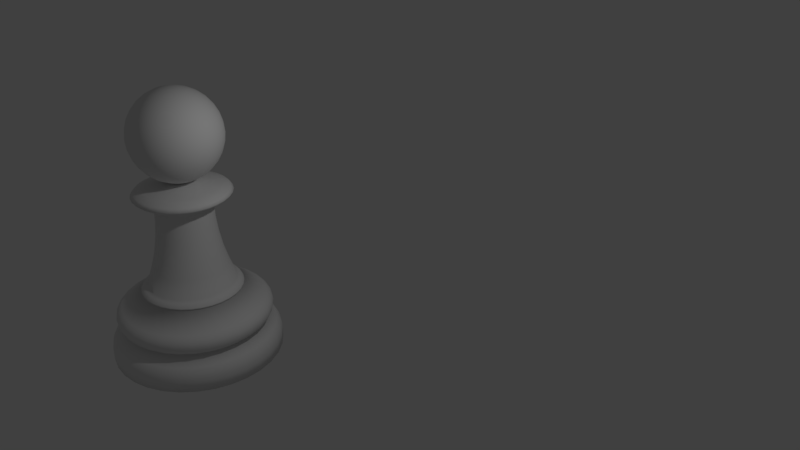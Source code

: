 # Source: Chess_pawn.blend  (saved by Blender 2.79.0; exported with 4.5.12 LTS)
import bpy
from mathutils import Matrix  # noqa: F401  (used for matrix-valued properties, if any)

bpy.ops.wm.read_factory_settings(use_empty=True)
scene = bpy.context.scene
scene.name = 'Scene'

# ---- collections
col_collection_1 = bpy.data.collections.new('Collection 1'); scene.collection.children.link(col_collection_1)

# ---- world
world_world = bpy.data.worlds.new('World'); scene.world = world_world
world_world.color = (0.05088, 0.05088, 0.05088)
world_world.use_sun_shadow = False
world_world.sun_shadow_jitter_overblur = 0.0
world_world.cycles.sampling_method = 'MANUAL'

# ---- cameras
cam_camera = bpy.data.cameras.new('Camera')
cam_camera.clip_end = 100.0
cam_camera.lens = 35.0
cam_camera.sensor_width = 32.0
cam_camera.sensor_height = 18.0
cam_camera.ortho_scale = 7.314
cam_camera.dof.focus_distance = 0.0
cam_camera.dof.aperture_fstop = 128.0

# ---- lights
light_lamp = bpy.data.lights.new('Lamp', 'POINT')
light_lamp.transmission_factor = 0.0
light_lamp.cutoff_distance = 30.0
light_lamp.energy = 100.0
light_lamp.shadow_buffer_clip_start = 1.001
light_lamp.shadow_soft_size = 0.1
light_lamp.shadow_maximum_resolution = 0.006
light_lamp.use_absolute_resolution = True

# ---- meshes
me_cylinder = bpy.data.meshes.new('Cylinder')
me_cylinder.from_pydata([(0.0, 1.5, -1.0), (8.607e-08, 0.7704, 0.344), (0.2926, 1.471, -1.0), (0.1503, 0.7556, 0.344), (0.574, 1.386, -1.0), (0.2948, 0.7118, 0.344), (0.8334, 1.247, -1.0), (0.428, 0.6406, 0.344), (1.061, 1.061, -1.0), (0.5448, 0.5448, 0.344), (1.247, 0.8334, -1.0), (0.6406, 0.428, 0.344), (1.386, 0.574, -1.0), (0.7118, 0.2948, 0.344), (1.471, 0.2926, -1.0), (0.7556, 0.1503, 0.344), (1.5, 1.132e-07, -1.0), (0.7704, 3.01e-07, 0.344), (1.471, -0.2926, -1.0), (0.7556, -0.1503, 0.344), (1.386, -0.574, -1.0), (0.7118, -0.2948, 0.344), (1.247, -0.8334, -1.0), (0.6406, -0.428, 0.344), (1.061, -1.061, -1.0), (0.5448, -0.5448, 0.344), (0.8334, -1.247, -1.0), (0.428, -0.6406, 0.344), (0.574, -1.386, -1.0), (0.2948, -0.7118, 0.344), (0.2926, -1.471, -1.0), (0.1503, -0.7556, 0.344), (-4.888e-07, -1.5, -1.0), (-1.65e-07, -0.7704, 0.344), (-0.2926, -1.471, -1.0), (-0.1503, -0.7556, 0.344), (-0.574, -1.386, -1.0), (-0.2948, -0.7118, 0.344), (-0.8334, -1.247, -1.0), (-0.428, -0.6406, 0.344), (-1.061, -1.061, -1.0), (-0.5448, -0.5448, 0.344), (-1.247, -0.8334, -1.0), (-0.6406, -0.428, 0.344), (-1.386, -0.574, -1.0), (-0.7118, -0.2948, 0.344), (-1.471, -0.2926, -1.0), (-0.7556, -0.1503, 0.344), (-1.5, 1.448e-06, -1.0), (-0.7704, 9.867e-07, 0.344), (-1.471, 0.2926, -1.0), (-0.7556, 0.1503, 0.344), (-1.386, 0.574, -1.0), (-0.7118, 0.2948, 0.344), (-1.247, 0.8334, -1.0), (-0.6406, 0.428, 0.344), (-1.061, 1.061, -1.0), (-0.5448, 0.5448, 0.344), (-0.8334, 1.247, -1.0), (-0.428, 0.6406, 0.344), (-0.574, 1.386, -1.0), (-0.2948, 0.7118, 0.344), (-0.2926, 1.471, -1.0), (-0.1503, 0.7556, 0.344), (3.665e-08, 1.192, -0.4538), (7.723e-08, 0.8624, 0.2204), (0.1683, 0.8459, 0.2204), (0.2325, 1.169, -0.4538), (0.33, 0.7968, 0.2204), (0.4561, 1.101, -0.4538), (0.4791, 0.7171, 0.2204), (0.6622, 0.9911, -0.4538), (0.6098, 0.6098, 0.2204), (0.8428, 0.8428, -0.4538), (0.7171, 0.4791, 0.2204), (0.9911, 0.6622, -0.4538), (0.7968, 0.33, 0.2204), (1.101, 0.4561, -0.4538), (0.8459, 0.1683, 0.2204), (1.169, 0.2325, -0.4538), (0.8624, 2.769e-07, 0.2204), (1.192, 1.886e-07, -0.4538), (0.8459, -0.1683, 0.2204), (1.169, -0.2325, -0.4538), (0.7968, -0.33, 0.2204), (1.101, -0.4561, -0.4538), (0.7171, -0.4791, 0.2204), (0.9911, -0.6622, -0.4538), (0.6098, -0.6098, 0.2204), (0.8428, -0.8428, -0.4538), (0.4791, -0.7171, 0.2204), (0.6622, -0.9911, -0.4538), (0.33, -0.7968, 0.2204), (0.4561, -1.101, -0.4538), (0.1683, -0.8459, 0.2204), (0.2325, -1.169, -0.4538), (-2.038e-07, -0.8624, 0.2204), (-3.517e-07, -1.192, -0.4538), (-0.1683, -0.8459, 0.2204), (-0.2325, -1.169, -0.4538), (-0.33, -0.7968, 0.2204), (-0.4561, -1.101, -0.4538), (-0.4791, -0.7171, 0.2204), (-0.6622, -0.9911, -0.4538), (-0.6098, -0.6098, 0.2204), (-0.8428, -0.8428, -0.4538), (-0.7171, -0.4791, 0.2204), (-0.9911, -0.6622, -0.4538), (-0.7968, -0.33, 0.2204), (-1.101, -0.4561, -0.4538), (-0.8459, -0.1683, 0.2204), (-1.169, -0.2325, -0.4538), (-0.8624, 1.045e-06, 0.2204), (-1.192, 1.25e-06, -0.4538), (-0.8459, 0.1683, 0.2204), (-1.169, 0.2325, -0.4538), (-0.7968, 0.33, 0.2204), (-1.101, 0.4561, -0.4538), (-0.7171, 0.4791, 0.2204), (-0.9911, 0.6622, -0.4538), (-0.6098, 0.6098, 0.2204), (-0.8428, 0.8428, -0.4538), (-0.4791, 0.7171, 0.2204), (-0.6622, 0.9911, -0.4538), (-0.33, 0.7968, 0.2204), (-0.4561, 1.101, -0.4538), (-0.1683, 0.8459, 0.2204), (-0.2325, 1.169, -0.4538), (1.145e-08, 1.403, -0.5813), (0.0, 1.5, -0.8076), (7.683e-09, 1.435, -0.6143), (4.191e-09, 1.465, -0.6573), (1.397e-09, 1.488, -0.7102), (2.328e-10, 1.498, -0.7618), (0.2926, 1.471, -0.8076), (0.2737, 1.376, -0.5813), (0.2923, 1.469, -0.7618), (0.2903, 1.459, -0.7102), (0.2859, 1.437, -0.6573), (0.28, 1.407, -0.6143), (0.574, 1.386, -0.8076), (0.5369, 1.296, -0.5813), (0.5733, 1.384, -0.7618), (0.5694, 1.375, -0.7102), (0.5608, 1.354, -0.6573), (0.5491, 1.326, -0.6143), (0.8334, 1.247, -0.8076), (0.7795, 1.167, -0.5813), (0.8324, 1.246, -0.7618), (0.8267, 1.237, -0.7102), (0.8141, 1.218, -0.6573), (0.7972, 1.193, -0.6143), (1.061, 1.061, -0.8076), (0.9921, 0.9921, -0.5813), (1.059, 1.059, -0.7618), (1.052, 1.052, -0.7102), (1.036, 1.036, -0.6573), (1.015, 1.015, -0.6143), (1.247, 0.8334, -0.8076), (1.167, 0.7795, -0.5813), (1.246, 0.8324, -0.7618), (1.237, 0.8267, -0.7102), (1.218, 0.8141, -0.6573), (1.193, 0.7972, -0.6143), (1.386, 0.574, -0.8076), (1.296, 0.5369, -0.5813), (1.384, 0.5733, -0.7618), (1.375, 0.5694, -0.7102), (1.354, 0.5608, -0.6573), (1.326, 0.5491, -0.6143), (1.471, 0.2926, -0.8076), (1.376, 0.2737, -0.5813), (1.469, 0.2923, -0.7618), (1.459, 0.2903, -0.7102), (1.437, 0.2859, -0.6573), (1.407, 0.28, -0.6143), (1.5, 1.132e-07, -0.8076), (1.403, 1.382e-07, -0.5813), (1.498, 1.137e-07, -0.7618), (1.488, 1.163e-07, -0.7102), (1.465, 1.222e-07, -0.6573), (1.435, 1.301e-07, -0.6143), (1.471, -0.2926, -0.8076), (1.376, -0.2737, -0.5813), (1.469, -0.2923, -0.7618), (1.459, -0.2903, -0.7102), (1.437, -0.2859, -0.6573), (1.407, -0.28, -0.6143), (1.386, -0.574, -0.8076), (1.296, -0.5369, -0.5813), (1.384, -0.5733, -0.7618), (1.375, -0.5694, -0.7102), (1.354, -0.5608, -0.6573), (1.326, -0.5491, -0.6143), (1.247, -0.8334, -0.8076), (1.167, -0.7795, -0.5813), (1.246, -0.8324, -0.7618), (1.237, -0.8267, -0.7102), (1.218, -0.8141, -0.6573), (1.193, -0.7972, -0.6143), (1.061, -1.061, -0.8076), (0.9921, -0.9921, -0.5813), (1.059, -1.059, -0.7618), (1.052, -1.052, -0.7102), (1.036, -1.036, -0.6573), (1.015, -1.015, -0.6143), (0.8334, -1.247, -0.8076), (0.7795, -1.167, -0.5813), (0.8324, -1.246, -0.7618), (0.8267, -1.237, -0.7102), (0.8141, -1.218, -0.6573), (0.7972, -1.193, -0.6143), (0.574, -1.386, -0.8076), (0.5369, -1.296, -0.5813), (0.5733, -1.384, -0.7618), (0.5694, -1.375, -0.7102), (0.5608, -1.354, -0.6573), (0.5491, -1.326, -0.6143), (0.2926, -1.471, -0.8076), (0.2737, -1.376, -0.5813), (0.2923, -1.469, -0.7618), (0.2903, -1.459, -0.7102), (0.2859, -1.437, -0.6573), (0.28, -1.407, -0.6143), (-4.888e-07, -1.5, -0.8076), (-4.457e-07, -1.403, -0.5813), (-4.881e-07, -1.498, -0.7618), (-4.836e-07, -1.488, -0.7102), (-4.735e-07, -1.465, -0.6573), (-4.6e-07, -1.435, -0.6143), (-0.2926, -1.471, -0.8076), (-0.2737, -1.376, -0.5813), (-0.2923, -1.469, -0.7618), (-0.2903, -1.459, -0.7102), (-0.2859, -1.437, -0.6573), (-0.28, -1.407, -0.6143), (-0.574, -1.386, -0.8076), (-0.5369, -1.296, -0.5813), (-0.5733, -1.384, -0.7618), (-0.5694, -1.375, -0.7102), (-0.5608, -1.354, -0.6573), (-0.5491, -1.326, -0.6143), (-0.8334, -1.247, -0.8076), (-0.7795, -1.167, -0.5813), (-0.8324, -1.246, -0.7618), (-0.8267, -1.237, -0.7102), (-0.8141, -1.218, -0.6573), (-0.7972, -1.193, -0.6143), (-1.061, -1.061, -0.8076), (-0.9921, -0.9921, -0.5813), (-1.059, -1.059, -0.7618), (-1.052, -1.052, -0.7102), (-1.036, -1.036, -0.6573), (-1.015, -1.015, -0.6143), (-1.247, -0.8334, -0.8076), (-1.167, -0.7794, -0.5813), (-1.246, -0.8324, -0.7618), (-1.237, -0.8267, -0.7102), (-1.218, -0.8141, -0.6573), (-1.193, -0.7972, -0.6143), (-1.386, -0.574, -0.8076), (-1.296, -0.5369, -0.5813), (-1.384, -0.5733, -0.7618), (-1.375, -0.5694, -0.7102), (-1.354, -0.5608, -0.6573), (-1.326, -0.5491, -0.6143), (-1.471, -0.2926, -0.8076), (-1.376, -0.2737, -0.5813), (-1.469, -0.2923, -0.7618), (-1.459, -0.2903, -0.7102), (-1.437, -0.2859, -0.6573), (-1.407, -0.2799, -0.6143), (-1.5, 1.448e-06, -0.8076), (-1.403, 1.387e-06, -0.5813), (-1.498, 1.447e-06, -0.7618), (-1.488, 1.441e-06, -0.7102), (-1.465, 1.426e-06, -0.6573), (-1.435, 1.407e-06, -0.6143), (-1.471, 0.2926, -0.8076), (-1.376, 0.2737, -0.5813), (-1.469, 0.2923, -0.7618), (-1.459, 0.2903, -0.7102), (-1.437, 0.2859, -0.6573), (-1.407, 0.28, -0.6143), (-1.386, 0.574, -0.8076), (-1.296, 0.5369, -0.5813), (-1.384, 0.5733, -0.7618), (-1.375, 0.5694, -0.7102), (-1.354, 0.5608, -0.6573), (-1.326, 0.5491, -0.6143), (-1.247, 0.8334, -0.8076), (-1.167, 0.7795, -0.5813), (-1.246, 0.8324, -0.7618), (-1.237, 0.8267, -0.7102), (-1.218, 0.8141, -0.6573), (-1.193, 0.7972, -0.6143), (-1.061, 1.061, -0.8076), (-0.9921, 0.9921, -0.5813), (-1.059, 1.059, -0.7618), (-1.052, 1.052, -0.7102), (-1.036, 1.036, -0.6573), (-1.015, 1.015, -0.6143), (-0.8334, 1.247, -0.8076), (-0.7794, 1.167, -0.5813), (-0.8324, 1.246, -0.7618), (-0.8267, 1.237, -0.7102), (-0.8141, 1.218, -0.6573), (-0.7972, 1.193, -0.6143), (-0.574, 1.386, -0.8076), (-0.5369, 1.296, -0.5813), (-0.5733, 1.384, -0.7618), (-0.5694, 1.375, -0.7102), (-0.5608, 1.354, -0.6573), (-0.5491, 1.326, -0.6143), (-0.2926, 1.471, -0.8076), (-0.2737, 1.376, -0.5813), (-0.2923, 1.469, -0.7618), (-0.2903, 1.459, -0.7102), (-0.2859, 1.437, -0.6573), (-0.2799, 1.407, -0.6143), (2.824e-08, 1.261, -0.04794), (2.031e-08, 1.328, -0.3446), (2.235e-08, 1.312, -0.09059), (1.77e-08, 1.353, -0.1466), (1.583e-08, 1.369, -0.2159), (1.723e-08, 1.356, -0.284), (0.259, 1.302, -0.3446), (0.2459, 1.236, -0.04794), (0.2646, 1.33, -0.284), (0.2671, 1.343, -0.2159), (0.264, 1.327, -0.1466), (0.256, 1.287, -0.09059), (0.5081, 1.227, -0.3446), (0.4824, 1.165, -0.04794), (0.519, 1.253, -0.284), (0.5239, 1.265, -0.2159), (0.5179, 1.25, -0.1466), (0.5022, 1.212, -0.09059), (0.7377, 1.104, -0.3446), (0.7004, 1.048, -0.04794), (0.7535, 1.128, -0.284), (0.7605, 1.138, -0.2159), (0.7518, 1.125, -0.1466), (0.7291, 1.091, -0.09059), (0.9389, 0.9389, -0.3446), (0.8914, 0.8914, -0.04794), (0.959, 0.959, -0.284), (0.968, 0.968, -0.2159), (0.9569, 0.9569, -0.1466), (0.928, 0.928, -0.09059), (1.104, 0.7377, -0.3446), (1.048, 0.7004, -0.04794), (1.128, 0.7535, -0.284), (1.138, 0.7605, -0.2159), (1.125, 0.7518, -0.1466), (1.091, 0.7291, -0.09059), (1.227, 0.5081, -0.3446), (1.165, 0.4824, -0.04794), (1.253, 0.519, -0.284), (1.265, 0.5239, -0.2159), (1.25, 0.5179, -0.1466), (1.212, 0.5022, -0.09059), (1.302, 0.259, -0.3446), (1.236, 0.2459, -0.04794), (1.33, 0.2646, -0.284), (1.343, 0.2671, -0.2159), (1.327, 0.264, -0.1466), (1.287, 0.256, -0.09059), (1.328, 1.575e-07, -0.3446), (1.261, 1.748e-07, -0.04794), (1.356, 1.502e-07, -0.284), (1.369, 1.471e-07, -0.2159), (1.353, 1.509e-07, -0.1466), (1.312, 1.616e-07, -0.09059), (1.302, -0.259, -0.3446), (1.236, -0.2459, -0.04794), (1.33, -0.2646, -0.284), (1.343, -0.2671, -0.2159), (1.327, -0.264, -0.1466), (1.287, -0.256, -0.09059), (1.227, -0.5081, -0.3446), (1.165, -0.4824, -0.04794), (1.253, -0.519, -0.284), (1.265, -0.5239, -0.2159), (1.25, -0.5179, -0.1466), (1.212, -0.5022, -0.09059), (1.104, -0.7377, -0.3446), (1.048, -0.7004, -0.04794), (1.128, -0.7535, -0.284), (1.138, -0.7605, -0.2159), (1.125, -0.7518, -0.1466), (1.091, -0.7291, -0.09059), (0.9389, -0.9389, -0.3446), (0.8914, -0.8914, -0.04794), (0.959, -0.959, -0.284), (0.968, -0.968, -0.2159), (0.9569, -0.9569, -0.1466), (0.928, -0.928, -0.09059), (0.7377, -1.104, -0.3446), (0.7004, -1.048, -0.04794), (0.7535, -1.128, -0.284), (0.7605, -1.138, -0.2159), (0.7518, -1.125, -0.1466), (0.7291, -1.091, -0.09059), (0.5081, -1.227, -0.3446), (0.4824, -1.165, -0.04794), (0.519, -1.253, -0.284), (0.5239, -1.265, -0.2159), (0.5179, -1.25, -0.1466), (0.5022, -1.212, -0.09059), (0.259, -1.302, -0.3446), (0.2459, -1.236, -0.04794), (0.2646, -1.33, -0.284), (0.2671, -1.343, -0.2159), (0.264, -1.327, -0.1466), (0.256, -1.287, -0.09059), (-4.124e-07, -1.328, -0.3446), (-3.825e-07, -1.261, -0.04794), (-4.254e-07, -1.356, -0.284), (-4.31e-07, -1.369, -0.2159), (-4.24e-07, -1.353, -0.1466), (-4.056e-07, -1.312, -0.09059), (-0.259, -1.302, -0.3446), (-0.2459, -1.236, -0.04794), (-0.2646, -1.33, -0.284), (-0.2671, -1.343, -0.2159), (-0.264, -1.327, -0.1466), (-0.256, -1.287, -0.09059), (-0.5081, -1.227, -0.3446), (-0.4824, -1.165, -0.04794), (-0.519, -1.253, -0.284), (-0.5239, -1.265, -0.2159), (-0.5179, -1.25, -0.1466), (-0.5022, -1.212, -0.09059), (-0.7377, -1.104, -0.3446), (-0.7004, -1.048, -0.04794), (-0.7535, -1.128, -0.284), (-0.7605, -1.138, -0.2159), (-0.7518, -1.125, -0.1466), (-0.7291, -1.091, -0.09059), (-0.9389, -0.9389, -0.3446), (-0.8914, -0.8914, -0.04794), (-0.959, -0.959, -0.284), (-0.968, -0.968, -0.2159), (-0.9569, -0.9569, -0.1466), (-0.928, -0.928, -0.09059), (-1.104, -0.7377, -0.3446), (-1.048, -0.7004, -0.04794), (-1.128, -0.7535, -0.284), (-1.138, -0.7605, -0.2159), (-1.125, -0.7518, -0.1466), (-1.091, -0.7291, -0.09059), (-1.227, -0.5081, -0.3446), (-1.165, -0.4824, -0.04794), (-1.253, -0.519, -0.284), (-1.265, -0.5239, -0.2159), (-1.25, -0.5179, -0.1466), (-1.212, -0.5022, -0.09059), (-1.302, -0.259, -0.3446), (-1.236, -0.2459, -0.04794), (-1.33, -0.2646, -0.284), (-1.343, -0.2671, -0.2159), (-1.327, -0.264, -0.1466), (-1.287, -0.256, -0.09059), (-1.328, 1.339e-06, -0.3446), (-1.261, 1.297e-06, -0.04794), (-1.356, 1.357e-06, -0.284), (-1.369, 1.365e-06, -0.2159), (-1.353, 1.356e-06, -0.1466), (-1.312, 1.329e-06, -0.09059), (-1.302, 0.259, -0.3446), (-1.236, 0.2459, -0.04794), (-1.33, 0.2646, -0.284), (-1.343, 0.2671, -0.2159), (-1.327, 0.264, -0.1466), (-1.287, 0.256, -0.09059), (-1.227, 0.5081, -0.3446), (-1.165, 0.4824, -0.04794), (-1.253, 0.519, -0.284), (-1.265, 0.5239, -0.2159), (-1.25, 0.5179, -0.1466), (-1.212, 0.5022, -0.09059), (-1.104, 0.7377, -0.3446), (-1.048, 0.7004, -0.04794), (-1.128, 0.7535, -0.284), (-1.138, 0.7605, -0.2159), (-1.125, 0.7518, -0.1466), (-1.091, 0.7291, -0.09059), (-0.9389, 0.9389, -0.3446), (-0.8914, 0.8914, -0.04794), (-0.959, 0.959, -0.284), (-0.968, 0.968, -0.2159), (-0.9569, 0.9569, -0.1466), (-0.928, 0.928, -0.09059), (-0.7377, 1.104, -0.3446), (-0.7004, 1.048, -0.04794), (-0.7535, 1.128, -0.284), (-0.7605, 1.138, -0.2159), (-0.7518, 1.125, -0.1466), (-0.7291, 1.091, -0.09059), (-0.5081, 1.227, -0.3446), (-0.4824, 1.165, -0.04794), (-0.519, 1.253, -0.284), (-0.5239, 1.265, -0.2159), (-0.5179, 1.25, -0.1466), (-0.5022, 1.212, -0.09059), (-0.259, 1.302, -0.3446), (-0.2459, 1.236, -0.04794), (-0.2646, 1.33, -0.284), (-0.2671, 1.343, -0.2159), (-0.264, 1.327, -0.1466), (-0.256, 1.287, -0.09059), (7.992e-08, 0.8225, 0.3131), (7.182e-08, 0.8912, 0.2327), (7.801e-08, 0.8387, 0.3027), (7.599e-08, 0.8559, 0.2883), (7.41e-08, 0.872, 0.2696), (7.273e-08, 0.8835, 0.2503), (0.1739, 0.8741, 0.2327), (0.1605, 0.8067, 0.3131), (0.1724, 0.8665, 0.2503), (0.1701, 0.8552, 0.2696), (0.167, 0.8395, 0.2883), (0.1636, 0.8226, 0.3027), (0.3411, 0.8234, 0.2327), (0.3148, 0.7599, 0.3131), (0.3381, 0.8163, 0.2503), (0.3337, 0.8056, 0.2696), (0.3276, 0.7908, 0.2883), (0.321, 0.7749, 0.3027), (0.4951, 0.741, 0.2327), (0.4569, 0.6839, 0.3131), (0.4909, 0.7346, 0.2503), (0.4845, 0.725, 0.2696), (0.4755, 0.7117, 0.2883), (0.466, 0.6974, 0.3027), (0.6302, 0.6302, 0.2327), (0.5816, 0.5816, 0.3131), (0.6247, 0.6247, 0.2503), (0.6166, 0.6166, 0.2696), (0.6052, 0.6052, 0.2883), (0.5931, 0.5931, 0.3027), (0.741, 0.4951, 0.2327), (0.6839, 0.4569, 0.3131), (0.7346, 0.4909, 0.2503), (0.725, 0.4845, 0.2696), (0.7117, 0.4755, 0.2883), (0.6974, 0.466, 0.3027), (0.8234, 0.3411, 0.2327), (0.7599, 0.3148, 0.3131), (0.8163, 0.3381, 0.2503), (0.8056, 0.3337, 0.2696), (0.7908, 0.3276, 0.2883), (0.7749, 0.321, 0.3027), (0.8741, 0.1739, 0.2327), (0.8067, 0.1605, 0.3131), (0.8665, 0.1724, 0.2503), (0.8552, 0.1701, 0.2696), (0.8395, 0.167, 0.2883), (0.8226, 0.1636, 0.3027), (0.8912, 2.699e-07, 0.2327), (0.8225, 2.876e-07, 0.3131), (0.8835, 2.719e-07, 0.2503), (0.872, 2.748e-07, 0.2696), (0.8559, 2.79e-07, 0.2883), (0.8387, 2.834e-07, 0.3027), (0.8741, -0.1739, 0.2327), (0.8067, -0.1605, 0.3131), (0.8665, -0.1724, 0.2503), (0.8552, -0.1701, 0.2696), (0.8395, -0.167, 0.2883), (0.8226, -0.1636, 0.3027), (0.8234, -0.3411, 0.2327), (0.7599, -0.3148, 0.3131), (0.8163, -0.3381, 0.2503), (0.8056, -0.3337, 0.2696), (0.7908, -0.3276, 0.2883), (0.7749, -0.321, 0.3027), (0.741, -0.4951, 0.2327), (0.6839, -0.4569, 0.3131), (0.7346, -0.4909, 0.2503), (0.725, -0.4845, 0.2696), (0.7117, -0.4755, 0.2883), (0.6974, -0.466, 0.3027), (0.6302, -0.6302, 0.2327), (0.5816, -0.5816, 0.3131), (0.6247, -0.6247, 0.2503), (0.6166, -0.6166, 0.2696), (0.6052, -0.6052, 0.2883), (0.5931, -0.5931, 0.3027), (0.4951, -0.741, 0.2327), (0.4569, -0.6839, 0.3131), (0.4909, -0.7346, 0.2503), (0.4845, -0.725, 0.2696), (0.4755, -0.7117, 0.2883), (0.466, -0.6974, 0.3027), (0.3411, -0.8234, 0.2327), (0.3148, -0.7599, 0.3131), (0.3381, -0.8163, 0.2503), (0.3337, -0.8056, 0.2696), (0.3276, -0.7908, 0.2883), (0.321, -0.7749, 0.3027), (0.1739, -0.8741, 0.2327), (0.1605, -0.8067, 0.3131), (0.1724, -0.8665, 0.2503), (0.1701, -0.8552, 0.2696), (0.167, -0.8395, 0.2883), (0.1636, -0.8226, 0.3027), (-2.186e-07, -0.8912, 0.2327), (-1.881e-07, -0.8225, 0.3131), (-2.152e-07, -0.8835, 0.2503), (-2.1e-07, -0.872, 0.2696), (-2.029e-07, -0.8559, 0.2883), (-1.953e-07, -0.8387, 0.3027), (-0.1739, -0.8741, 0.2327), (-0.1605, -0.8067, 0.3131), (-0.1724, -0.8665, 0.2503), (-0.1701, -0.8552, 0.2696), (-0.167, -0.8395, 0.2883), (-0.1636, -0.8226, 0.3027), (-0.3411, -0.8234, 0.2327), (-0.3148, -0.7599, 0.3131), (-0.3381, -0.8163, 0.2503), (-0.3337, -0.8056, 0.2696), (-0.3276, -0.7908, 0.2883), (-0.321, -0.7749, 0.3027), (-0.4951, -0.741, 0.2327), (-0.4569, -0.6839, 0.3131), (-0.4909, -0.7346, 0.2503), (-0.4845, -0.725, 0.2696), (-0.4755, -0.7117, 0.2883), (-0.466, -0.6974, 0.3027), (-0.6302, -0.6302, 0.2327), (-0.5816, -0.5816, 0.3131), (-0.6247, -0.6247, 0.2503), (-0.6166, -0.6166, 0.2696), (-0.6052, -0.6052, 0.2883), (-0.5931, -0.5931, 0.3027), (-0.741, -0.4951, 0.2327), (-0.6839, -0.4569, 0.3131), (-0.7346, -0.4909, 0.2503), (-0.725, -0.4845, 0.2696), (-0.7117, -0.4755, 0.2883), (-0.6974, -0.466, 0.3027), (-0.8234, -0.3411, 0.2327), (-0.7599, -0.3148, 0.3131), (-0.8163, -0.3381, 0.2503), (-0.8056, -0.3337, 0.2696), (-0.7908, -0.3276, 0.2883), (-0.7749, -0.321, 0.3027), (-0.8741, -0.1739, 0.2327), (-0.8067, -0.1605, 0.3131), (-0.8665, -0.1724, 0.2503), (-0.8552, -0.1701, 0.2696), (-0.8395, -0.167, 0.2883), (-0.8226, -0.1636, 0.3027), (-0.8912, 1.063e-06, 0.2327), (-0.8225, 1.02e-06, 0.3131), (-0.8835, 1.058e-06, 0.2503), (-0.872, 1.051e-06, 0.2696), (-0.8559, 1.041e-06, 0.2883), (-0.8387, 1.03e-06, 0.3027), (-0.8741, 0.1739, 0.2327), (-0.8067, 0.1605, 0.3131), (-0.8665, 0.1724, 0.2503), (-0.8552, 0.1701, 0.2696), (-0.8395, 0.167, 0.2883), (-0.8226, 0.1636, 0.3027), (-0.8234, 0.3411, 0.2327), (-0.7599, 0.3148, 0.3131), (-0.8163, 0.3381, 0.2503), (-0.8056, 0.3337, 0.2696), (-0.7908, 0.3276, 0.2883), (-0.7749, 0.321, 0.3027), (-0.741, 0.4951, 0.2327), (-0.6839, 0.4569, 0.3131), (-0.7346, 0.4909, 0.2503), (-0.725, 0.4845, 0.2696), (-0.7117, 0.4755, 0.2883), (-0.6974, 0.466, 0.3027), (-0.6302, 0.6302, 0.2327), (-0.5816, 0.5816, 0.3131), (-0.6247, 0.6247, 0.2503), (-0.6166, 0.6166, 0.2696), (-0.6052, 0.6052, 0.2883), (-0.5931, 0.5931, 0.3027), (-0.4951, 0.741, 0.2327), (-0.4569, 0.6839, 0.3131), (-0.4909, 0.7346, 0.2503), (-0.4845, 0.725, 0.2696), (-0.4755, 0.7117, 0.2883), (-0.466, 0.6974, 0.3027), (-0.3411, 0.8234, 0.2327), (-0.3147, 0.7599, 0.3131), (-0.3381, 0.8163, 0.2503), (-0.3337, 0.8056, 0.2696), (-0.3276, 0.7908, 0.2883), (-0.321, 0.7749, 0.3027), (-0.1739, 0.8741, 0.2327), (-0.1605, 0.8067, 0.3131), (-0.1724, 0.8665, 0.2503), (-0.1701, 0.8552, 0.2696), (-0.167, 0.8395, 0.2883), (-0.1636, 0.8226, 0.3027), (0.0311, 0.1563, 2.22), (1.379e-07, 0.1594, 2.22), (0.061, 0.1473, 2.22), (0.08856, 0.1325, 2.22), (0.1127, 0.1127, 2.22), (0.1325, 0.08856, 2.22), (0.1473, 0.061, 2.22), (0.1563, 0.0311, 2.22), (0.1594, 4.406e-07, 2.22), (0.1563, -0.0311, 2.22), (0.1473, -0.061, 2.22), (0.1325, -0.08856, 2.22), (0.1127, -0.1127, 2.22), (0.08856, -0.1325, 2.22), (0.061, -0.1473, 2.22), (0.0311, -0.1563, 2.22), (8.601e-08, -0.1594, 2.22), (-0.0311, -0.1563, 2.22), (-0.061, -0.1473, 2.22), (-0.08856, -0.1325, 2.22), (-0.1127, -0.1127, 2.22), (-0.1325, -0.08856, 2.22), (-0.1473, -0.061, 2.22), (-0.1563, -0.0311, 2.22), (-0.1594, 5.825e-07, 2.22), (-0.1563, 0.0311, 2.22), (-0.1473, 0.061, 2.22), (-0.1325, 0.08856, 2.22), (-0.1127, 0.1127, 2.22), (-0.08856, 0.1325, 2.22), (-0.061, 0.1473, 2.22), (-0.0311, 0.1563, 2.22), (-0.2797, -0.4186, 1.88), (-0.356, -0.356, 1.88), (-0.4652, 0.1927, 1.88), (-0.4186, 0.2797, 1.88), (0.4652, 0.1927, 1.88), (0.4938, 0.09823, 1.88), (0.2797, -0.4186, 1.88), (0.1927, -0.4652, 1.88), (-0.4186, -0.2797, 1.88), (1.133e-07, 0.5035, 1.88), (0.09822, 0.4938, 1.88), (-0.356, 0.356, 1.88), (0.5035, 3.593e-07, 1.88), (0.09822, -0.4938, 1.88), (-0.4652, -0.1927, 1.88), (0.1927, 0.4652, 1.88), (-0.2797, 0.4186, 1.88), (0.4938, -0.09822, 1.88), (-5.076e-08, -0.5035, 1.88), (-0.4938, -0.09822, 1.88), (0.2797, 0.4186, 1.88), (-0.1927, 0.4652, 1.88), (0.4652, -0.1927, 1.88), (-0.09822, -0.4938, 1.88), (-0.5035, 8.075e-07, 1.88), (0.356, 0.356, 1.88), (-0.09822, 0.4938, 1.88), (0.4186, -0.2797, 1.88), (-0.1927, -0.4652, 1.88), (-0.4938, 0.09823, 1.88), (0.4186, 0.2797, 1.88), (0.356, -0.356, 1.88), (-0.2771, -0.4148, 1.776), (-0.3677, -0.5503, 0.6569), (-0.2797, -0.4185, 1.515), (-0.2978, -0.4456, 1.21), (-0.3287, -0.4919, 0.9089), (-0.468, -0.468, 0.6569), (-0.3527, -0.3527, 1.776), (-0.4183, -0.4183, 0.9089), (-0.379, -0.379, 1.21), (-0.3559, -0.3559, 1.515), (-0.4609, 0.1909, 1.776), (-0.6115, 0.2533, 0.6569), (-0.4651, 0.1926, 1.515), (-0.4952, 0.2051, 1.21), (-0.5466, 0.2264, 0.9089), (-0.5503, 0.3677, 0.6569), (-0.4148, 0.2771, 1.776), (-0.4919, 0.3287, 0.9089), (-0.4456, 0.2978, 1.21), (-0.4185, 0.2797, 1.515), (0.4609, 0.1909, 1.776), (0.6115, 0.2533, 0.6569), (0.4651, 0.1926, 1.515), (0.4952, 0.2051, 1.21), (0.5466, 0.2264, 0.9089), (0.6492, 0.1291, 0.6569), (0.4893, 0.09732, 1.776), (0.5803, 0.1154, 0.9089), (0.5257, 0.1046, 1.21), (0.4937, 0.0982, 1.515), (0.2771, -0.4148, 1.776), (0.3677, -0.5503, 0.6569), (0.2797, -0.4185, 1.515), (0.2978, -0.4456, 1.21), (0.3287, -0.4919, 0.9089), (0.2533, -0.6115, 0.6569), (0.1909, -0.4609, 1.776), (0.2264, -0.5466, 0.9089), (0.2051, -0.4952, 1.21), (0.1926, -0.4651, 1.515), (-0.5503, -0.3677, 0.6569), (-0.4148, -0.2771, 1.776), (-0.4919, -0.3287, 0.9089), (-0.4456, -0.2978, 1.21), (-0.4185, -0.2797, 1.515), (1.14e-07, 0.4988, 1.776), (9.76e-08, 0.6619, 0.6569), (1.139e-07, 0.5034, 1.515), (1.108e-07, 0.536, 1.21), (1.049e-07, 0.5916, 0.9089), (0.1291, 0.6492, 0.6569), (0.09732, 0.4893, 1.776), (0.1154, 0.5803, 0.9089), (0.1046, 0.5257, 1.21), (0.0982, 0.4937, 1.515), (-0.468, 0.468, 0.6569), (-0.3527, 0.3527, 1.776), (-0.4183, 0.4183, 0.9089), (-0.379, 0.379, 1.21), (-0.3559, 0.3559, 1.515), (0.6619, 3.247e-07, 0.6569), (0.4988, 3.603e-07, 1.776), (0.5916, 3.402e-07, 0.9089), (0.536, 3.52e-07, 1.21), (0.5034, 3.594e-07, 1.515), (0.1291, -0.6492, 0.6569), (0.09732, -0.4893, 1.776), (0.1154, -0.5803, 0.9089), (0.1046, -0.5257, 1.21), (0.0982, -0.4937, 1.515), (-0.6115, -0.2533, 0.6569), (-0.4609, -0.1909, 1.776), (-0.5466, -0.2264, 0.9089), (-0.4952, -0.2051, 1.21), (-0.4651, -0.1926, 1.515), (0.2533, 0.6115, 0.6569), (0.1909, 0.4609, 1.776), (0.2264, 0.5466, 0.9089), (0.2051, 0.4952, 1.21), (0.1926, 0.4651, 1.515), (-0.3677, 0.5503, 0.6569), (-0.2771, 0.4148, 1.776), (-0.3287, 0.4919, 0.9089), (-0.2978, 0.4456, 1.21), (-0.2797, 0.4185, 1.515), (0.6492, -0.1291, 0.6569), (0.4893, -0.09732, 1.776), (0.5803, -0.1154, 0.9089), (0.5257, -0.1046, 1.21), (0.4937, -0.0982, 1.515), (-1.181e-07, -0.6619, 0.6569), (-4.858e-08, -0.4988, 1.776), (-8.778e-08, -0.5916, 0.9089), (-6.38e-08, -0.536, 1.21), (-4.994e-08, -0.5034, 1.515), (-0.6492, -0.1291, 0.6569), (-0.4893, -0.09732, 1.776), (-0.5803, -0.1154, 0.9089), (-0.5257, -0.1046, 1.21), (-0.4937, -0.0982, 1.515), (0.3677, 0.5503, 0.6569), (0.2771, 0.4148, 1.776), (0.3287, 0.4919, 0.9089), (0.2978, 0.4456, 1.21), (0.2797, 0.4185, 1.515), (-0.2533, 0.6115, 0.6569), (-0.1909, 0.4609, 1.776), (-0.2264, 0.5466, 0.9089), (-0.2051, 0.4952, 1.21), (-0.1926, 0.4651, 1.515), (0.6115, -0.2533, 0.6569), (0.4609, -0.1909, 1.776), (0.5466, -0.2264, 0.9089), (0.4952, -0.2051, 1.21), (0.4651, -0.1926, 1.515), (-0.1291, -0.6492, 0.6569), (-0.09732, -0.4893, 1.776), (-0.1154, -0.5803, 0.9089), (-0.1046, -0.5257, 1.21), (-0.0982, -0.4937, 1.515), (-0.6619, 9.138e-07, 0.6569), (-0.4988, 8.044e-07, 1.776), (-0.5916, 8.667e-07, 0.9089), (-0.536, 8.291e-07, 1.21), (-0.5034, 8.075e-07, 1.515), (0.468, 0.468, 0.6569), (0.3527, 0.3527, 1.776), (0.4183, 0.4183, 0.9089), (0.379, 0.379, 1.21), (0.3559, 0.3559, 1.515), (-0.1291, 0.6492, 0.6569), (-0.09732, 0.4893, 1.776), (-0.1154, 0.5803, 0.9089), (-0.1046, 0.5257, 1.21), (-0.0982, 0.4937, 1.515), (0.5503, -0.3677, 0.6569), (0.4148, -0.2771, 1.776), (0.4919, -0.3287, 0.9089), (0.4456, -0.2978, 1.21), (0.4185, -0.2797, 1.515), (-0.2533, -0.6115, 0.6569), (-0.1909, -0.4609, 1.776), (-0.2264, -0.5466, 0.9089), (-0.2051, -0.4952, 1.21), (-0.1926, -0.4651, 1.515), (-0.6492, 0.1291, 0.6569), (-0.4893, 0.09732, 1.776), (-0.5803, 0.1154, 0.9089), (-0.5257, 0.1046, 1.21), (-0.4937, 0.09821, 1.515), (0.5503, 0.3677, 0.6569), (0.4148, 0.2771, 1.776), (0.4919, 0.3287, 0.9089), (0.4456, 0.2978, 1.21), (0.4185, 0.2797, 1.515), (0.468, -0.468, 0.6569), (0.3527, -0.3527, 1.776), (0.4183, -0.4183, 0.9089), (0.379, -0.379, 1.21), (0.3559, -0.3559, 1.515), (-0.359, -0.5372, 2.123), (-0.3558, -0.5325, 1.906), (-0.4436, -0.6639, 2.069), (-0.4727, -0.7075, 2.009), (-0.4419, -0.6614, 1.952), (-0.4529, -0.4529, 1.906), (-0.4569, -0.4569, 2.123), (-0.5625, -0.5625, 1.952), (-0.6017, -0.6017, 2.009), (-0.5646, -0.5646, 2.069), (-0.5969, 0.2473, 2.123), (-0.5917, 0.2451, 1.906), (-0.7377, 0.3056, 2.069), (-0.7861, 0.3256, 2.009), (-0.7349, 0.3044, 1.952), (-0.5325, 0.3558, 1.906), (-0.5372, 0.359, 2.123), (-0.6614, 0.4419, 1.952), (-0.7075, 0.4727, 2.009), (-0.6639, 0.4436, 2.069), (0.5969, 0.2473, 2.123), (0.5917, 0.2451, 1.906), (0.7377, 0.3056, 2.069), (0.7861, 0.3256, 2.009), (0.7349, 0.3044, 1.952), (0.6282, 0.125, 1.906), (0.6337, 0.1261, 2.123), (0.7801, 0.1552, 1.952), (0.8346, 0.166, 2.009), (0.7831, 0.1558, 2.069), (0.359, -0.5372, 2.123), (0.3558, -0.5325, 1.906), (0.4436, -0.6639, 2.069), (0.4727, -0.7075, 2.009), (0.4419, -0.6614, 1.952), (0.2451, -0.5917, 1.906), (0.2473, -0.5969, 2.123), (0.3044, -0.7349, 1.952), (0.3256, -0.7861, 2.009), (0.3056, -0.7377, 2.069), (-0.5325, -0.3558, 1.906), (-0.5372, -0.359, 2.123), (-0.6614, -0.4419, 1.952), (-0.7075, -0.4727, 2.009), (-0.6639, -0.4436, 2.069), (8.81e-08, 0.6461, 2.123), (9.752e-08, 0.6405, 1.906), (7.451e-08, 0.7985, 2.069), (6.985e-08, 0.8509, 2.009), (7.916e-08, 0.7954, 1.952), (0.125, 0.6282, 1.906), (0.1261, 0.6337, 2.123), (0.1552, 0.7801, 1.952), (0.166, 0.8346, 2.009), (0.1558, 0.7831, 2.069), (-0.4529, 0.4529, 1.906), (-0.4569, 0.4569, 2.123), (-0.5625, 0.5625, 1.952), (-0.6017, 0.6017, 2.009), (-0.5646, 0.5646, 2.069), (0.6405, 3.296e-07, 1.906), (0.6461, 3.335e-07, 2.123), (0.7954, 2.966e-07, 1.952), (0.8509, 2.859e-07, 2.009), (0.7985, 2.99e-07, 2.069), (0.125, -0.6282, 1.906), (0.1261, -0.6337, 2.123), (0.1552, -0.7801, 1.952), (0.166, -0.8346, 2.009), (0.1558, -0.7831, 2.069), (-0.5917, -0.2451, 1.906), (-0.5969, -0.2473, 2.123), (-0.7349, -0.3044, 1.952), (-0.7861, -0.3256, 2.009), (-0.7377, -0.3056, 2.069), (0.2451, 0.5917, 1.906), (0.2473, 0.5969, 2.123), (0.3044, 0.7349, 1.952), (0.3256, 0.7861, 2.009), (0.3056, 0.7377, 2.069), (-0.3558, 0.5325, 1.906), (-0.359, 0.5372, 2.123), (-0.4419, 0.6614, 1.952), (-0.4727, 0.7075, 2.009), (-0.4436, 0.6639, 2.069), (0.6282, -0.125, 1.906), (0.6337, -0.1261, 2.123), (0.7801, -0.1552, 1.952), (0.8346, -0.166, 2.009), (0.7831, -0.1558, 2.069), (-1.112e-07, -0.6405, 1.906), (-1.224e-07, -0.6461, 2.123), (-1.802e-07, -0.7954, 1.952), (-2.077e-07, -0.8509, 2.009), (-1.863e-07, -0.7985, 2.069), (-0.6282, -0.125, 1.906), (-0.6337, -0.1261, 2.123), (-0.7801, -0.1552, 1.952), (-0.8346, -0.166, 2.009), (-0.7831, -0.1558, 2.069), (0.3558, 0.5325, 1.906), (0.359, 0.5372, 2.123), (0.4419, 0.6614, 1.952), (0.4727, 0.7075, 2.009), (0.4436, 0.6639, 2.069), (-0.2451, 0.5917, 1.906), (-0.2473, 0.5969, 2.123), (-0.3044, 0.7349, 1.952), (-0.3256, 0.7861, 2.009), (-0.3056, 0.7377, 2.069), (0.5917, -0.2451, 1.906), (0.5969, -0.2473, 2.123), (0.7349, -0.3044, 1.952), (0.7861, -0.3256, 2.009), (0.7377, -0.3056, 2.069), (-0.125, -0.6282, 1.906), (-0.1261, -0.6337, 2.123), (-0.1552, -0.7801, 1.952), (-0.166, -0.8346, 2.009), (-0.1558, -0.7831, 2.069), (-0.6405, 8.997e-07, 1.906), (-0.6461, 9.086e-07, 2.123), (-0.7954, 1.004e-06, 1.952), (-0.8509, 1.043e-06, 2.009), (-0.7985, 1.009e-06, 2.069), (0.4529, 0.4529, 1.906), (0.4569, 0.4569, 2.123), (0.5625, 0.5625, 1.952), (0.6017, 0.6017, 2.009), (0.5646, 0.5646, 2.069), (-0.125, 0.6282, 1.906), (-0.1261, 0.6337, 2.123), (-0.1552, 0.7801, 1.952), (-0.166, 0.8346, 2.009), (-0.1558, 0.7831, 2.069), (0.5325, -0.3558, 1.906), (0.5372, -0.359, 2.123), (0.6614, -0.4419, 1.952), (0.7075, -0.4727, 2.009), (0.6639, -0.4436, 2.069), (-0.2451, -0.5917, 1.906), (-0.2473, -0.5969, 2.123), (-0.3044, -0.7349, 1.952), (-0.3256, -0.7861, 2.009), (-0.3056, -0.7377, 2.069), (-0.6282, 0.125, 1.906), (-0.6337, 0.1261, 2.123), (-0.7801, 0.1552, 1.952), (-0.8346, 0.166, 2.009), (-0.7831, 0.1558, 2.069), (0.5325, 0.3558, 1.906), (0.5372, 0.359, 2.123), (0.6614, 0.4419, 1.952), (0.7075, 0.4727, 2.009), (0.6639, 0.4436, 2.069), (0.4529, -0.4529, 1.906), (0.4569, -0.4569, 2.123), (0.5625, -0.5625, 1.952), (0.6017, -0.6017, 2.009), (0.5646, -0.5646, 2.069), (-0.003325, -8.001e-07, 2.22), (0.02712, 0.1531, 3.805), (0.0564, 0.3003, 3.759), (0.08338, 0.4359, 3.685), (0.107, 0.5548, 3.586), (0.1264, 0.6524, 3.464), (0.1409, 0.7249, 3.326), (0.1497, 0.7696, 3.176), (0.1527, 0.7846, 3.02), (0.1497, 0.7696, 2.864), (0.1409, 0.7249, 2.714), (0.1264, 0.6524, 2.575), (0.107, 0.5548, 2.454), (0.08338, 0.4359, 2.355), (0.0564, 0.3003, 2.281), (0.02712, 0.1531, 2.22), (0.0564, 0.1442, 3.805), (0.1138, 0.2828, 3.759), (0.1668, 0.4106, 3.685), (0.2132, 0.5226, 3.586), (0.2512, 0.6145, 3.464), (0.2795, 0.6828, 3.326), (0.2969, 0.7249, 3.176), (0.3028, 0.7391, 3.02), (0.2969, 0.7249, 2.864), (0.2795, 0.6828, 2.714), (0.2512, 0.6145, 2.575), (0.2132, 0.5226, 2.454), (0.1668, 0.4106, 2.355), (0.1138, 0.2828, 2.281), (0.0564, 0.1442, 2.22), (0.08338, 0.1298, 3.805), (0.1668, 0.2546, 3.759), (0.2436, 0.3696, 3.685), (0.311, 0.4703, 3.586), (0.3662, 0.5531, 3.464), (0.4073, 0.6145, 3.326), (0.4326, 0.6524, 3.176), (0.4411, 0.6652, 3.02), (0.4326, 0.6524, 2.864), (0.4073, 0.6145, 2.714), (0.3662, 0.5531, 2.575), (0.311, 0.4703, 2.454), (0.2436, 0.3696, 2.355), (0.1668, 0.2546, 2.281), (0.08338, 0.1298, 2.22), (0.107, 0.1104, 3.805), (0.2132, 0.2165, 3.759), (0.311, 0.3143, 3.685), (0.3967, 0.4, 3.586), (0.467, 0.4703, 3.464), (0.5193, 0.5226, 3.326), (0.5515, 0.5548, 3.176), (0.5624, 0.5657, 3.02), (0.5515, 0.5548, 2.864), (0.5193, 0.5226, 2.714), (0.467, 0.4703, 2.575), (0.3967, 0.4, 2.454), (0.311, 0.3143, 2.355), (0.2132, 0.2165, 2.281), (0.107, 0.1104, 2.22), (0.1264, 0.08671, 3.805), (0.2512, 0.1701, 3.759), (0.3662, 0.2469, 3.685), (0.467, 0.3143, 3.586), (0.5497, 0.3696, 3.464), (0.6112, 0.4106, 3.326), (0.6491, 0.4359, 3.176), (0.6619, 0.4445, 3.02), (0.6491, 0.4359, 2.864), (0.6112, 0.4106, 2.714), (0.5497, 0.3696, 2.575), (0.467, 0.3143, 2.454), (0.3662, 0.2469, 2.355), (0.2512, 0.1701, 2.281), (0.1264, 0.08671, 2.22), (0.1409, 0.05973, 3.805), (0.2795, 0.1172, 3.759), (0.4073, 0.1701, 3.685), (0.5193, 0.2165, 3.586), (0.6112, 0.2546, 3.464), (0.6795, 0.2828, 3.326), (0.7216, 0.3003, 3.176), (0.7358, 0.3061, 3.02), (0.7216, 0.3003, 2.864), (0.6795, 0.2828, 2.714), (0.6112, 0.2546, 2.575), (0.5193, 0.2165, 2.454), (0.4073, 0.1701, 2.355), (0.2795, 0.1172, 2.281), (0.1409, 0.05973, 2.22), (0.1497, 0.03045, 3.805), (0.2969, 0.05973, 3.759), (0.4326, 0.08671, 3.685), (0.5515, 0.1104, 3.586), (0.6491, 0.1298, 3.464), (0.7216, 0.1442, 3.326), (0.7662, 0.1531, 3.176), (0.7813, 0.1561, 3.02), (0.7662, 0.1531, 2.864), (0.7216, 0.1442, 2.714), (0.6491, 0.1298, 2.575), (0.5515, 0.1104, 2.454), (0.4326, 0.08671, 2.355), (0.2969, 0.05973, 2.281), (0.1497, 0.03045, 2.22), (0.1527, -7.996e-07, 3.805), (0.3028, -7.866e-07, 3.759), (0.4411, -8.052e-07, 3.685), (0.5624, -8.35e-07, 3.586), (0.6619, -8.723e-07, 3.464), (0.7358, -9.021e-07, 3.326), (0.7813, -7.531e-07, 3.176), (0.7967, -9.021e-07, 3.02), (0.7813, -8.425e-07, 2.864), (0.7358, -8.127e-07, 2.714), (0.6619, -8.723e-07, 2.575), (0.5624, -8.35e-07, 2.454), (0.4411, -8.052e-07, 2.355), (0.3028, -7.792e-07, 2.281), (0.1527, -8.071e-07, 2.22), (0.1497, -0.03045, 3.805), (0.2969, -0.05973, 3.759), (0.4326, -0.08671, 3.685), (0.5515, -0.1104, 3.586), (0.6491, -0.1298, 3.464), (0.7216, -0.1442, 3.326), (0.7662, -0.1531, 3.176), (0.7813, -0.1561, 3.02), (0.7662, -0.1531, 2.864), (0.7216, -0.1442, 2.714), (0.6491, -0.1298, 2.575), (0.5515, -0.1104, 2.454), (0.4326, -0.08671, 2.355), (0.2969, -0.05973, 2.281), (0.1497, -0.03045, 2.22), (0.1409, -0.05973, 3.805), (0.2795, -0.1172, 3.759), (0.4073, -0.1701, 3.685), (0.5193, -0.2165, 3.586), (0.6112, -0.2546, 3.464), (0.6795, -0.2828, 3.326), (0.7216, -0.3003, 3.176), (0.7358, -0.3061, 3.02), (0.7216, -0.3003, 2.864), (0.6795, -0.2828, 2.714), (0.6112, -0.2546, 2.575), (0.5193, -0.2165, 2.454), (0.4073, -0.1701, 2.355), (0.2795, -0.1172, 2.281), (0.1409, -0.05973, 2.22), (0.1264, -0.08671, 3.805), (0.2512, -0.1701, 3.759), (0.3662, -0.2469, 3.685), (0.467, -0.3143, 3.586), (0.5497, -0.3696, 3.464), (0.6112, -0.4106, 3.326), (0.6491, -0.4359, 3.176), (0.6619, -0.4445, 3.02), (0.6491, -0.4359, 2.864), (0.6112, -0.4106, 2.714), (0.5497, -0.3696, 2.575), (0.467, -0.3143, 2.454), (0.3662, -0.2469, 2.355), (0.2512, -0.1701, 2.281), (0.1264, -0.08671, 2.22), (0.107, -0.1104, 3.805), (0.2132, -0.2165, 3.759), (0.311, -0.3143, 3.685), (0.3967, -0.4, 3.586), (0.467, -0.4704, 3.464), (0.5193, -0.5226, 3.326), (0.5515, -0.5548, 3.176), (0.5624, -0.5657, 3.02), (0.5515, -0.5548, 2.864), (0.5193, -0.5226, 2.714), (0.467, -0.4704, 2.575), (0.3967, -0.4, 2.454), (0.311, -0.3143, 2.355), (0.2132, -0.2165, 2.281), (0.107, -0.1104, 2.22), (0.08338, -0.1298, 3.805), (0.1668, -0.2546, 3.759), (0.2436, -0.3696, 3.685), (0.311, -0.4704, 3.586), (0.3662, -0.5531, 3.464), (0.4073, -0.6145, 3.326), (0.4326, -0.6524, 3.176), (0.4411, -0.6652, 3.02), (0.4326, -0.6524, 2.864), (0.4073, -0.6145, 2.714), (0.3662, -0.5531, 2.575), (0.311, -0.4704, 2.454), (0.2436, -0.3696, 2.355), (0.1668, -0.2546, 2.281), (0.08338, -0.1298, 2.22), (0.0564, -0.1442, 3.805), (0.1138, -0.2828, 3.759), (0.1668, -0.4106, 3.685), (0.2132, -0.5226, 3.586), (0.2512, -0.6145, 3.464), (0.2795, -0.6828, 3.326), (0.2969, -0.7249, 3.176), (0.3028, -0.7391, 3.02), (0.2969, -0.7249, 2.864), (0.2795, -0.6828, 2.714), (0.2512, -0.6145, 2.575), (0.2132, -0.5226, 2.454), (0.1668, -0.4106, 2.355), (0.1138, -0.2828, 2.281), (0.0564, -0.1442, 2.22), (0.02712, -0.1531, 3.805), (0.0564, -0.3003, 3.759), (0.08338, -0.4359, 3.685), (0.107, -0.5548, 3.586), (0.1264, -0.6524, 3.464), (0.1409, -0.7249, 3.326), (0.1497, -0.7696, 3.176), (0.1527, -0.7846, 3.02), (0.1497, -0.7696, 2.864), (0.1409, -0.7249, 2.714), (0.1264, -0.6524, 2.575), (0.107, -0.5548, 2.454), (0.08338, -0.4359, 2.355), (0.0564, -0.3003, 2.281), (0.02712, -0.1531, 2.22), (-0.003325, -0.1561, 3.805), (-0.003325, -0.3061, 3.759), (-0.003325, -0.4445, 3.685), (-0.003325, -0.5657, 3.586), (-0.003325, -0.6652, 3.464), (-0.003325, -0.7391, 3.326), (-0.003325, -0.7846, 3.176), (-0.003325, -0.8, 3.02), (-0.003325, -0.7846, 2.864), (-0.003325, -0.7391, 2.714), (-0.003325, -0.6652, 2.575), (-0.003325, -0.5657, 2.454), (-0.003325, -0.4445, 2.355), (-0.003325, -0.3061, 2.281), (-0.003325, -0.1561, 2.22), (-0.03377, -0.1531, 3.805), (-0.06305, -0.3003, 3.759), (-0.09003, -0.4359, 3.685), (-0.1137, -0.5548, 3.586), (-0.1331, -0.6524, 3.464), (-0.1475, -0.7249, 3.326), (-0.1564, -0.7696, 3.176), (-0.1594, -0.7846, 3.02), (-0.1564, -0.7696, 2.864), (-0.1475, -0.7249, 2.714), (-0.1331, -0.6524, 2.575), (-0.1137, -0.5548, 2.454), (-0.09003, -0.4359, 2.355), (-0.06305, -0.3003, 2.281), (-0.03377, -0.1531, 2.22), (-0.06305, -0.1442, 3.805), (-0.1205, -0.2828, 3.759), (-0.1734, -0.4106, 3.685), (-0.2198, -0.5226, 3.586), (-0.2579, -0.6145, 3.464), (-0.2862, -0.6828, 3.326), (-0.3036, -0.7249, 3.176), (-0.3095, -0.7391, 3.02), (-0.3036, -0.7249, 2.864), (-0.2862, -0.6828, 2.714), (-0.2579, -0.6145, 2.575), (-0.2198, -0.5226, 2.454), (-0.1734, -0.4106, 2.355), (-0.1205, -0.2828, 2.281), (-0.06305, -0.1442, 2.22), (-0.09003, -0.1298, 3.805), (-0.1734, -0.2546, 3.759), (-0.2503, -0.3696, 3.685), (-0.3176, -0.4704, 3.586), (-0.3729, -0.5531, 3.464), (-0.4139, -0.6145, 3.326), (-0.4392, -0.6524, 3.176), (-0.4478, -0.6652, 3.02), (-0.4392, -0.6524, 2.864), (-0.4139, -0.6145, 2.714), (-0.3729, -0.5531, 2.575), (-0.3176, -0.4704, 2.454), (-0.2503, -0.3696, 2.355), (-0.1734, -0.2546, 2.281), (-0.09003, -0.1298, 2.22), (-0.003326, -9.845e-07, 3.82), (-0.1137, -0.1104, 3.805), (-0.2198, -0.2165, 3.759), (-0.3176, -0.3143, 3.685), (-0.4033, -0.4, 3.586), (-0.4737, -0.4704, 3.464), (-0.526, -0.5226, 3.326), (-0.5581, -0.5548, 3.176), (-0.569, -0.5657, 3.02), (-0.5581, -0.5548, 2.864), (-0.526, -0.5226, 2.714), (-0.4737, -0.4704, 2.575), (-0.4033, -0.4, 2.454), (-0.3176, -0.3143, 2.355), (-0.2198, -0.2165, 2.281), (-0.1137, -0.1104, 2.22), (-0.1331, -0.08671, 3.805), (-0.2579, -0.1701, 3.759), (-0.3729, -0.2469, 3.685), (-0.4737, -0.3143, 3.586), (-0.5564, -0.3696, 3.464), (-0.6179, -0.4106, 3.326), (-0.6557, -0.4359, 3.176), (-0.6685, -0.4445, 3.02), (-0.6557, -0.4359, 2.864), (-0.6179, -0.4106, 2.714), (-0.5564, -0.3696, 2.575), (-0.4737, -0.3143, 2.454), (-0.3729, -0.2469, 2.355), (-0.2579, -0.1701, 2.281), (-0.1331, -0.08671, 2.22), (-0.1475, -0.05973, 3.805), (-0.2862, -0.1172, 3.759), (-0.4139, -0.1701, 3.685), (-0.526, -0.2165, 3.586), (-0.6179, -0.2546, 3.464), (-0.6862, -0.2828, 3.326), (-0.7282, -0.3003, 3.176), (-0.7424, -0.3061, 3.02), (-0.7282, -0.3003, 2.864), (-0.6862, -0.2828, 2.714), (-0.6179, -0.2546, 2.575), (-0.526, -0.2165, 2.454), (-0.4139, -0.1701, 2.355), (-0.2862, -0.1172, 2.281), (-0.1475, -0.05973, 2.22), (-0.1564, -0.03045, 3.805), (-0.3036, -0.05973, 3.759), (-0.4392, -0.08671, 3.685), (-0.5581, -0.1104, 3.586), (-0.6557, -0.1298, 3.464), (-0.7282, -0.1442, 3.326), (-0.7729, -0.1531, 3.176), (-0.788, -0.1561, 3.02), (-0.7729, -0.1531, 2.864), (-0.7282, -0.1442, 2.714), (-0.6557, -0.1298, 2.575), (-0.5581, -0.1104, 2.454), (-0.4392, -0.08671, 2.355), (-0.3036, -0.05973, 2.281), (-0.1564, -0.03045, 2.22), (-0.1594, -7.847e-07, 3.805), (-0.3095, -7.754e-07, 3.759), (-0.4478, -7.456e-07, 3.685), (-0.569, -7.084e-07, 3.586), (-0.6685, -5.445e-07, 3.464), (-0.7424, -6.041e-07, 3.326), (-0.788, -9.17e-07, 3.176), (-0.8033, -6.041e-07, 3.02), (-0.788, -8.127e-07, 2.864), (-0.7424, -6.637e-07, 2.714), (-0.6685, -5.445e-07, 2.575), (-0.569, -7.084e-07, 2.454), (-0.4478, -7.456e-07, 2.355), (-0.3095, -7.866e-07, 2.281), (-0.1594, -7.643e-07, 2.22), (-0.1564, 0.03045, 3.805), (-0.3036, 0.05973, 3.759), (-0.4392, 0.08671, 3.685), (-0.5581, 0.1104, 3.586), (-0.6557, 0.1298, 3.464), (-0.7282, 0.1442, 3.326), (-0.7729, 0.1531, 3.176), (-0.788, 0.1561, 3.02), (-0.7729, 0.1531, 2.864), (-0.7282, 0.1442, 2.714), (-0.6557, 0.1298, 2.575), (-0.5581, 0.1104, 2.454), (-0.4392, 0.08671, 2.355), (-0.3036, 0.05973, 2.281), (-0.1564, 0.03045, 2.22), (-0.1475, 0.05973, 3.805), (-0.2862, 0.1172, 3.759), (-0.4139, 0.1701, 3.685), (-0.526, 0.2165, 3.586), (-0.6179, 0.2546, 3.464), (-0.6862, 0.2828, 3.326), (-0.7282, 0.3003, 3.176), (-0.7424, 0.3061, 3.02), (-0.7282, 0.3003, 2.864), (-0.6862, 0.2828, 2.714), (-0.6179, 0.2546, 2.575), (-0.526, 0.2165, 2.454), (-0.4139, 0.1701, 2.355), (-0.2862, 0.1172, 2.281), (-0.1475, 0.05973, 2.22), (-0.1331, 0.08671, 3.805), (-0.2579, 0.1701, 3.759), (-0.3729, 0.2469, 3.685), (-0.4737, 0.3143, 3.586), (-0.5564, 0.3696, 3.464), (-0.6179, 0.4106, 3.326), (-0.6557, 0.4359, 3.176), (-0.6685, 0.4445, 3.02), (-0.6557, 0.4359, 2.864), (-0.6179, 0.4106, 2.714), (-0.5564, 0.3696, 2.575), (-0.4737, 0.3143, 2.454), (-0.3729, 0.2469, 2.355), (-0.2579, 0.1701, 2.281), (-0.1331, 0.08671, 2.22), (-0.1137, 0.1104, 3.805), (-0.2198, 0.2165, 3.759), (-0.3176, 0.3143, 3.685), (-0.4033, 0.4, 3.586), (-0.4737, 0.4703, 3.464), (-0.5259, 0.5226, 3.326), (-0.5581, 0.5548, 3.176), (-0.569, 0.5657, 3.02), (-0.5581, 0.5548, 2.864), (-0.526, 0.5226, 2.714), (-0.4737, 0.4703, 2.575), (-0.4033, 0.4, 2.454), (-0.3176, 0.3143, 2.355), (-0.2198, 0.2165, 2.281), (-0.1137, 0.1104, 2.22), (-0.09003, 0.1298, 3.805), (-0.1734, 0.2546, 3.759), (-0.2503, 0.3696, 3.685), (-0.3176, 0.4703, 3.586), (-0.3729, 0.5531, 3.464), (-0.4139, 0.6145, 3.326), (-0.4392, 0.6524, 3.176), (-0.4478, 0.6652, 3.02), (-0.4392, 0.6524, 2.864), (-0.4139, 0.6145, 2.714), (-0.3729, 0.5531, 2.575), (-0.3176, 0.4703, 2.454), (-0.2503, 0.3696, 2.355), (-0.1734, 0.2546, 2.281), (-0.09003, 0.1298, 2.22), (-0.06305, 0.1442, 3.805), (-0.1205, 0.2828, 3.759), (-0.1734, 0.4106, 3.685), (-0.2198, 0.5226, 3.586), (-0.2579, 0.6145, 3.464), (-0.2862, 0.6828, 3.326), (-0.3036, 0.7249, 3.176), (-0.3095, 0.7391, 3.02), (-0.3036, 0.7249, 2.864), (-0.2862, 0.6828, 2.714), (-0.2579, 0.6145, 2.575), (-0.2198, 0.5226, 2.454), (-0.1734, 0.4106, 2.355), (-0.1205, 0.2828, 2.281), (-0.06305, 0.1442, 2.22), (-0.03377, 0.1531, 3.805), (-0.06305, 0.3003, 3.759), (-0.09003, 0.4359, 3.685), (-0.1137, 0.5548, 3.586), (-0.1331, 0.6524, 3.464), (-0.1475, 0.7249, 3.326), (-0.1564, 0.7696, 3.176), (-0.1594, 0.7846, 3.02), (-0.1564, 0.7696, 2.864), (-0.1475, 0.7249, 2.714), (-0.1331, 0.6524, 2.575), (-0.1137, 0.5548, 2.454), (-0.09003, 0.4359, 2.355), (-0.06305, 0.3003, 2.281), (-0.03377, 0.1531, 2.22), (-0.003325, 0.1561, 3.805), (-0.003325, 0.3061, 3.759), (-0.003325, 0.4445, 3.685), (-0.003325, 0.5657, 3.586), (-0.003325, 0.6652, 3.464), (-0.003325, 0.7391, 3.326), (-0.003325, 0.7846, 3.176), (-0.003325, 0.8, 3.02), (-0.003325, 0.7846, 2.864), (-0.003325, 0.7391, 2.714), (-0.003325, 0.6652, 2.575), (-0.003325, 0.5657, 2.454), (-0.003325, 0.4445, 2.355), (-0.003325, 0.3061, 2.281), (-0.003325, 0.1561, 2.22)], [], [(126, 698, 513, 65), (66, 518, 524, 68), (68, 524, 530, 70), (70, 530, 536, 72), (72, 536, 542, 74), (74, 542, 548, 76), (76, 548, 554, 78), (78, 554, 560, 80), (80, 560, 566, 82), (82, 566, 572, 84), (84, 572, 578, 86), (86, 578, 584, 88), (88, 584, 590, 90), (90, 590, 596, 92), (92, 596, 602, 94), (94, 602, 608, 96), (96, 608, 614, 98), (98, 614, 620, 100), (100, 620, 626, 102), (102, 626, 632, 104), (104, 632, 638, 106), (106, 638, 644, 108), (108, 644, 650, 110), (110, 650, 656, 112), (112, 656, 662, 114), (114, 662, 668, 116), (116, 668, 674, 118), (118, 674, 680, 120), (120, 680, 686, 122), (122, 686, 692, 124), (736, 764, 1068, 929), (124, 692, 698, 126), (65, 513, 518, 66), (0, 2, 4, 6, 8, 10, 12, 14, 16, 18, 20, 22, 24, 26, 28, 30, 32, 34, 36, 38, 40, 42, 44, 46, 48, 50, 52, 54, 56, 58, 60, 62), (128, 64, 67, 135), (2, 134, 140, 4), (320, 65, 66, 327), (327, 66, 68, 333), (519, 3, 5, 525), (309, 125, 127, 315), (125, 500, 506, 127), (303, 123, 125, 309), (60, 308, 314, 62), (501, 124, 126, 507), (123, 494, 500, 125), (693, 61, 63, 699), (297, 121, 123, 303), (58, 302, 308, 60), (495, 122, 124, 501), (121, 488, 494, 123), (687, 59, 61, 693), (291, 119, 121, 297), (56, 296, 302, 58), (489, 120, 122, 495), (119, 482, 488, 121), (681, 57, 59, 687), (285, 117, 119, 291), (54, 290, 296, 56), (483, 118, 120, 489), (117, 476, 482, 119), (675, 55, 57, 681), (279, 115, 117, 285), (52, 284, 290, 54), (477, 116, 118, 483), (115, 470, 476, 117), (669, 53, 55, 675), (273, 113, 115, 279), (50, 278, 284, 52), (471, 114, 116, 477), (113, 464, 470, 115), (663, 51, 53, 669), (267, 111, 113, 273), (48, 272, 278, 50), (465, 112, 114, 471), (111, 458, 464, 113), (657, 49, 51, 663), (261, 109, 111, 267), (46, 266, 272, 48), (459, 110, 112, 465), (109, 452, 458, 111), (651, 47, 49, 657), (255, 107, 109, 261), (44, 260, 266, 46), (453, 108, 110, 459), (107, 446, 452, 109), (645, 45, 47, 651), (249, 105, 107, 255), (42, 254, 260, 44), (447, 106, 108, 453), (105, 440, 446, 107), (639, 43, 45, 645), (243, 103, 105, 249), (40, 248, 254, 42), (441, 104, 106, 447), (103, 434, 440, 105), (633, 41, 43, 639), (237, 101, 103, 243), (38, 242, 248, 40), (435, 102, 104, 441), (101, 428, 434, 103), (627, 39, 41, 633), (231, 99, 101, 237), (36, 236, 242, 38), (429, 100, 102, 435), (99, 422, 428, 101), (621, 37, 39, 627), (225, 97, 99, 231), (34, 230, 236, 36), (423, 98, 100, 429), (97, 416, 422, 99), (615, 35, 37, 621), (219, 95, 97, 225), (32, 224, 230, 34), (417, 96, 98, 423), (95, 410, 416, 97), (609, 33, 35, 615), (213, 93, 95, 219), (30, 218, 224, 32), (411, 94, 96, 417), (93, 404, 410, 95), (603, 31, 33, 609), (207, 91, 93, 213), (28, 212, 218, 30), (405, 92, 94, 411), (91, 398, 404, 93), (597, 29, 31, 603), (201, 89, 91, 207), (26, 206, 212, 28), (399, 90, 92, 405), (89, 392, 398, 91), (591, 27, 29, 597), (195, 87, 89, 201), (24, 200, 206, 26), (393, 88, 90, 399), (87, 386, 392, 89), (585, 25, 27, 591), (189, 85, 87, 195), (22, 194, 200, 24), (387, 86, 88, 393), (85, 380, 386, 87), (579, 23, 25, 585), (183, 83, 85, 189), (20, 188, 194, 22), (381, 84, 86, 387), (83, 374, 380, 85), (573, 21, 23, 579), (177, 81, 83, 183), (18, 182, 188, 20), (375, 82, 84, 381), (81, 368, 374, 83), (567, 19, 21, 573), (171, 79, 81, 177), (16, 176, 182, 18), (369, 80, 82, 375), (79, 362, 368, 81), (561, 17, 19, 567), (165, 77, 79, 171), (14, 170, 176, 16), (363, 78, 80, 369), (77, 356, 362, 79), (555, 15, 17, 561), (159, 75, 77, 165), (12, 164, 170, 14), (357, 76, 78, 363), (75, 350, 356, 77), (549, 13, 15, 555), (153, 73, 75, 159), (10, 158, 164, 12), (351, 74, 76, 357), (73, 344, 350, 75), (543, 11, 13, 549), (147, 71, 73, 153), (8, 152, 158, 10), (345, 72, 74, 351), (71, 338, 344, 73), (537, 9, 11, 543), (141, 69, 71, 147), (6, 146, 152, 8), (339, 70, 72, 345), (69, 332, 338, 71), (531, 7, 9, 537), (135, 67, 69, 141), (4, 140, 146, 6), (333, 68, 70, 339), (67, 326, 332, 69), (525, 5, 7, 531), (62, 314, 129, 0), (315, 127, 64, 128), (127, 506, 321, 64), (507, 126, 65, 320), (512, 1, 3, 519), (315, 128, 130, 319), (319, 130, 131, 318), (318, 131, 132, 317), (317, 132, 133, 316), (316, 133, 129, 314), (309, 315, 319, 313), (313, 319, 318, 312), (312, 318, 317, 311), (311, 317, 316, 310), (310, 316, 314, 308), (303, 309, 313, 307), (307, 313, 312, 306), (306, 312, 311, 305), (305, 311, 310, 304), (304, 310, 308, 302), (297, 303, 307, 301), (301, 307, 306, 300), (300, 306, 305, 299), (299, 305, 304, 298), (298, 304, 302, 296), (291, 297, 301, 295), (295, 301, 300, 294), (294, 300, 299, 293), (293, 299, 298, 292), (292, 298, 296, 290), (285, 291, 295, 289), (289, 295, 294, 288), (288, 294, 293, 287), (287, 293, 292, 286), (286, 292, 290, 284), (279, 285, 289, 283), (283, 289, 288, 282), (282, 288, 287, 281), (281, 287, 286, 280), (280, 286, 284, 278), (273, 279, 283, 277), (277, 283, 282, 276), (276, 282, 281, 275), (275, 281, 280, 274), (274, 280, 278, 272), (267, 273, 277, 271), (271, 277, 276, 270), (270, 276, 275, 269), (269, 275, 274, 268), (268, 274, 272, 266), (261, 267, 271, 265), (265, 271, 270, 264), (264, 270, 269, 263), (263, 269, 268, 262), (262, 268, 266, 260), (255, 261, 265, 259), (259, 265, 264, 258), (258, 264, 263, 257), (257, 263, 262, 256), (256, 262, 260, 254), (249, 255, 259, 253), (253, 259, 258, 252), (252, 258, 257, 251), (251, 257, 256, 250), (250, 256, 254, 248), (243, 249, 253, 247), (247, 253, 252, 246), (246, 252, 251, 245), (245, 251, 250, 244), (244, 250, 248, 242), (237, 243, 247, 241), (241, 247, 246, 240), (240, 246, 245, 239), (239, 245, 244, 238), (238, 244, 242, 236), (231, 237, 241, 235), (235, 241, 240, 234), (234, 240, 239, 233), (233, 239, 238, 232), (232, 238, 236, 230), (225, 231, 235, 229), (229, 235, 234, 228), (228, 234, 233, 227), (227, 233, 232, 226), (226, 232, 230, 224), (219, 225, 229, 223), (223, 229, 228, 222), (222, 228, 227, 221), (221, 227, 226, 220), (220, 226, 224, 218), (213, 219, 223, 217), (217, 223, 222, 216), (216, 222, 221, 215), (215, 221, 220, 214), (214, 220, 218, 212), (207, 213, 217, 211), (211, 217, 216, 210), (210, 216, 215, 209), (209, 215, 214, 208), (208, 214, 212, 206), (201, 207, 211, 205), (205, 211, 210, 204), (204, 210, 209, 203), (203, 209, 208, 202), (202, 208, 206, 200), (195, 201, 205, 199), (199, 205, 204, 198), (198, 204, 203, 197), (197, 203, 202, 196), (196, 202, 200, 194), (189, 195, 199, 193), (193, 199, 198, 192), (192, 198, 197, 191), (191, 197, 196, 190), (190, 196, 194, 188), (183, 189, 193, 187), (187, 193, 192, 186), (186, 192, 191, 185), (185, 191, 190, 184), (184, 190, 188, 182), (177, 183, 187, 181), (181, 187, 186, 180), (180, 186, 185, 179), (179, 185, 184, 178), (178, 184, 182, 176), (171, 177, 181, 175), (175, 181, 180, 174), (174, 180, 179, 173), (173, 179, 178, 172), (172, 178, 176, 170), (165, 171, 175, 169), (169, 175, 174, 168), (168, 174, 173, 167), (167, 173, 172, 166), (166, 172, 170, 164), (159, 165, 169, 163), (163, 169, 168, 162), (162, 168, 167, 161), (161, 167, 166, 160), (160, 166, 164, 158), (153, 159, 163, 157), (157, 163, 162, 156), (156, 162, 161, 155), (155, 161, 160, 154), (154, 160, 158, 152), (147, 153, 157, 151), (151, 157, 156, 150), (150, 156, 155, 149), (149, 155, 154, 148), (148, 154, 152, 146), (141, 147, 151, 145), (145, 151, 150, 144), (144, 150, 149, 143), (143, 149, 148, 142), (142, 148, 146, 140), (135, 141, 145, 139), (139, 145, 144, 138), (138, 144, 143, 137), (137, 143, 142, 136), (136, 142, 140, 134), (128, 135, 139, 130), (130, 139, 138, 131), (131, 138, 137, 132), (132, 137, 136, 133), (133, 136, 134, 129), (0, 129, 134, 2), (507, 320, 322, 511), (511, 322, 323, 510), (510, 323, 324, 509), (509, 324, 325, 508), (508, 325, 321, 506), (501, 507, 511, 505), (505, 511, 510, 504), (504, 510, 509, 503), (503, 509, 508, 502), (502, 508, 506, 500), (495, 501, 505, 499), (499, 505, 504, 498), (498, 504, 503, 497), (497, 503, 502, 496), (496, 502, 500, 494), (489, 495, 499, 493), (493, 499, 498, 492), (492, 498, 497, 491), (491, 497, 496, 490), (490, 496, 494, 488), (483, 489, 493, 487), (487, 493, 492, 486), (486, 492, 491, 485), (485, 491, 490, 484), (484, 490, 488, 482), (477, 483, 487, 481), (481, 487, 486, 480), (480, 486, 485, 479), (479, 485, 484, 478), (478, 484, 482, 476), (471, 477, 481, 475), (475, 481, 480, 474), (474, 480, 479, 473), (473, 479, 478, 472), (472, 478, 476, 470), (465, 471, 475, 469), (469, 475, 474, 468), (468, 474, 473, 467), (467, 473, 472, 466), (466, 472, 470, 464), (459, 465, 469, 463), (463, 469, 468, 462), (462, 468, 467, 461), (461, 467, 466, 460), (460, 466, 464, 458), (453, 459, 463, 457), (457, 463, 462, 456), (456, 462, 461, 455), (455, 461, 460, 454), (454, 460, 458, 452), (447, 453, 457, 451), (451, 457, 456, 450), (450, 456, 455, 449), (449, 455, 454, 448), (448, 454, 452, 446), (441, 447, 451, 445), (445, 451, 450, 444), (444, 450, 449, 443), (443, 449, 448, 442), (442, 448, 446, 440), (435, 441, 445, 439), (439, 445, 444, 438), (438, 444, 443, 437), (437, 443, 442, 436), (436, 442, 440, 434), (429, 435, 439, 433), (433, 439, 438, 432), (432, 438, 437, 431), (431, 437, 436, 430), (430, 436, 434, 428), (423, 429, 433, 427), (427, 433, 432, 426), (426, 432, 431, 425), (425, 431, 430, 424), (424, 430, 428, 422), (417, 423, 427, 421), (421, 427, 426, 420), (420, 426, 425, 419), (419, 425, 424, 418), (418, 424, 422, 416), (411, 417, 421, 415), (415, 421, 420, 414), (414, 420, 419, 413), (413, 419, 418, 412), (412, 418, 416, 410), (405, 411, 415, 409), (409, 415, 414, 408), (408, 414, 413, 407), (407, 413, 412, 406), (406, 412, 410, 404), (399, 405, 409, 403), (403, 409, 408, 402), (402, 408, 407, 401), (401, 407, 406, 400), (400, 406, 404, 398), (393, 399, 403, 397), (397, 403, 402, 396), (396, 402, 401, 395), (395, 401, 400, 394), (394, 400, 398, 392), (387, 393, 397, 391), (391, 397, 396, 390), (390, 396, 395, 389), (389, 395, 394, 388), (388, 394, 392, 386), (381, 387, 391, 385), (385, 391, 390, 384), (384, 390, 389, 383), (383, 389, 388, 382), (382, 388, 386, 380), (375, 381, 385, 379), (379, 385, 384, 378), (378, 384, 383, 377), (377, 383, 382, 376), (376, 382, 380, 374), (369, 375, 379, 373), (373, 379, 378, 372), (372, 378, 377, 371), (371, 377, 376, 370), (370, 376, 374, 368), (363, 369, 373, 367), (367, 373, 372, 366), (366, 372, 371, 365), (365, 371, 370, 364), (364, 370, 368, 362), (357, 363, 367, 361), (361, 367, 366, 360), (360, 366, 365, 359), (359, 365, 364, 358), (358, 364, 362, 356), (351, 357, 361, 355), (355, 361, 360, 354), (354, 360, 359, 353), (353, 359, 358, 352), (352, 358, 356, 350), (345, 351, 355, 349), (349, 355, 354, 348), (348, 354, 353, 347), (347, 353, 352, 346), (346, 352, 350, 344), (339, 345, 349, 343), (343, 349, 348, 342), (342, 348, 347, 341), (341, 347, 346, 340), (340, 346, 344, 338), (333, 339, 343, 337), (337, 343, 342, 336), (336, 342, 341, 335), (335, 341, 340, 334), (334, 340, 338, 332), (327, 333, 337, 331), (331, 337, 336, 330), (330, 336, 335, 329), (329, 335, 334, 328), (328, 334, 332, 326), (320, 327, 331, 322), (322, 331, 330, 323), (323, 330, 329, 324), (324, 329, 328, 325), (325, 328, 326, 321), (64, 321, 326, 67), (699, 512, 514, 703), (703, 514, 515, 702), (702, 515, 516, 701), (701, 516, 517, 700), (700, 517, 513, 698), (693, 699, 703, 697), (697, 703, 702, 696), (696, 702, 701, 695), (695, 701, 700, 694), (694, 700, 698, 692), (687, 693, 697, 691), (691, 697, 696, 690), (690, 696, 695, 689), (689, 695, 694, 688), (688, 694, 692, 686), (681, 687, 691, 685), (685, 691, 690, 684), (684, 690, 689, 683), (683, 689, 688, 682), (682, 688, 686, 680), (675, 681, 685, 679), (679, 685, 684, 678), (678, 684, 683, 677), (677, 683, 682, 676), (676, 682, 680, 674), (669, 675, 679, 673), (673, 679, 678, 672), (672, 678, 677, 671), (671, 677, 676, 670), (670, 676, 674, 668), (663, 669, 673, 667), (667, 673, 672, 666), (666, 672, 671, 665), (665, 671, 670, 664), (664, 670, 668, 662), (657, 663, 667, 661), (661, 667, 666, 660), (660, 666, 665, 659), (659, 665, 664, 658), (658, 664, 662, 656), (651, 657, 661, 655), (655, 661, 660, 654), (654, 660, 659, 653), (653, 659, 658, 652), (652, 658, 656, 650), (645, 651, 655, 649), (649, 655, 654, 648), (648, 654, 653, 647), (647, 653, 652, 646), (646, 652, 650, 644), (639, 645, 649, 643), (643, 649, 648, 642), (642, 648, 647, 641), (641, 647, 646, 640), (640, 646, 644, 638), (633, 639, 643, 637), (637, 643, 642, 636), (636, 642, 641, 635), (635, 641, 640, 634), (634, 640, 638, 632), (627, 633, 637, 631), (631, 637, 636, 630), (630, 636, 635, 629), (629, 635, 634, 628), (628, 634, 632, 626), (621, 627, 631, 625), (625, 631, 630, 624), (624, 630, 629, 623), (623, 629, 628, 622), (622, 628, 626, 620), (615, 621, 625, 619), (619, 625, 624, 618), (618, 624, 623, 617), (617, 623, 622, 616), (616, 622, 620, 614), (609, 615, 619, 613), (613, 619, 618, 612), (612, 618, 617, 611), (611, 617, 616, 610), (610, 616, 614, 608), (603, 609, 613, 607), (607, 613, 612, 606), (606, 612, 611, 605), (605, 611, 610, 604), (604, 610, 608, 602), (597, 603, 607, 601), (601, 607, 606, 600), (600, 606, 605, 599), (599, 605, 604, 598), (598, 604, 602, 596), (591, 597, 601, 595), (595, 601, 600, 594), (594, 600, 599, 593), (593, 599, 598, 592), (592, 598, 596, 590), (585, 591, 595, 589), (589, 595, 594, 588), (588, 594, 593, 587), (587, 593, 592, 586), (586, 592, 590, 584), (579, 585, 589, 583), (583, 589, 588, 582), (582, 588, 587, 581), (581, 587, 586, 580), (580, 586, 584, 578), (573, 579, 583, 577), (577, 583, 582, 576), (576, 582, 581, 575), (575, 581, 580, 574), (574, 580, 578, 572), (567, 573, 577, 571), (571, 577, 576, 570), (570, 576, 575, 569), (569, 575, 574, 568), (568, 574, 572, 566), (561, 567, 571, 565), (565, 571, 570, 564), (564, 570, 569, 563), (563, 569, 568, 562), (562, 568, 566, 560), (555, 561, 565, 559), (559, 565, 564, 558), (558, 564, 563, 557), (557, 563, 562, 556), (556, 562, 560, 554), (549, 555, 559, 553), (553, 559, 558, 552), (552, 558, 557, 551), (551, 557, 556, 550), (550, 556, 554, 548), (543, 549, 553, 547), (547, 553, 552, 546), (546, 552, 551, 545), (545, 551, 550, 544), (544, 550, 548, 542), (537, 543, 547, 541), (541, 547, 546, 540), (540, 546, 545, 539), (539, 545, 544, 538), (538, 544, 542, 536), (531, 537, 541, 535), (535, 541, 540, 534), (534, 540, 539, 533), (533, 539, 538, 532), (532, 538, 536, 530), (525, 531, 535, 529), (529, 535, 534, 528), (528, 534, 533, 527), (527, 533, 532, 526), (526, 532, 530, 524), (519, 525, 529, 523), (523, 529, 528, 522), (522, 528, 527, 521), (521, 527, 526, 520), (520, 526, 524, 518), (512, 519, 523, 514), (514, 523, 522, 515), (515, 522, 521, 516), (516, 521, 520, 517), (517, 520, 518, 513), (699, 63, 1, 512), (704, 705, 735, 734, 733, 732, 731, 730, 729, 728, 727, 726, 725, 724, 723, 722, 721, 720, 719, 718, 717, 716, 715, 714, 713, 712, 711, 710, 709, 708, 707, 706), (738, 765, 1073, 939), (740, 766, 1078, 949), (742, 767, 1083, 959), (744, 737, 933, 968), (745, 762, 1058, 974), (747, 739, 943, 983), (748, 741, 953, 988), (749, 743, 963, 993), (750, 744, 968, 998), (751, 746, 978, 1003), (752, 747, 983, 1008), (753, 748, 988, 1013), (754, 749, 993, 1018), (755, 750, 998, 1023), (756, 751, 1003, 1028), (757, 752, 1008, 1033), (758, 753, 1013, 1038), (759, 754, 1018, 1043), (760, 755, 1023, 1048), (761, 756, 1028, 1053), (762, 757, 1033, 1058), (763, 758, 1038, 1063), (764, 759, 1043, 1068), (765, 760, 1048, 1073), (766, 761, 1053, 1078), (746, 745, 974, 978), (767, 763, 1063, 1083), (737, 736, 929, 933), (739, 738, 939, 943), (741, 740, 949, 953), (743, 742, 959, 963), (804, 798, 742, 743), (31, 29, 803, 833), (994, 964, 718, 719), (794, 788, 740, 741), (17, 15, 793, 828), (989, 954, 711, 712), (784, 778, 738, 739), (57, 55, 783, 823), (984, 944, 731, 732), (774, 768, 736, 737), (43, 41, 773, 808), (969, 934, 724, 725), (924, 904, 763, 767), (819, 813, 745, 746), (5, 3, 818, 843), (1004, 979, 704, 706), (919, 894, 761, 766), (25, 23, 903, 923), (1084, 1064, 715, 716), (914, 889, 760, 765), (11, 9, 893, 918), (1079, 1054, 708, 709), (909, 884, 759, 764), (51, 49, 888, 913), (1074, 1049, 728, 729), (904, 879, 758, 763), (37, 35, 883, 908), (1069, 1044, 721, 722), (899, 874, 757, 762), (23, 21, 878, 903), (1064, 1039, 714, 715), (894, 869, 756, 761), (63, 61, 873, 898), (1059, 1034, 734, 735), (889, 864, 755, 760), (9, 7, 868, 893), (1054, 1029, 707, 708), (884, 859, 754, 759), (49, 47, 863, 888), (1049, 1024, 727, 728), (879, 854, 753, 758), (35, 33, 858, 883), (1044, 1019, 720, 721), (874, 849, 752, 757), (21, 19, 853, 878), (1039, 1014, 713, 714), (869, 844, 751, 756), (61, 59, 848, 873), (1034, 1009, 733, 734), (864, 839, 750, 755), (7, 5, 843, 868), (1029, 1004, 706, 707), (859, 834, 749, 754), (47, 45, 838, 863), (1024, 999, 726, 727), (854, 829, 748, 753), (33, 31, 833, 858), (1019, 994, 719, 720), (849, 824, 747, 752), (19, 17, 828, 853), (1014, 989, 712, 713), (844, 819, 746, 751), (59, 57, 823, 848), (1009, 984, 732, 733), (839, 809, 744, 750), (3, 1, 814, 818), (973, 1059, 735, 705), (834, 804, 743, 749), (45, 43, 808, 838), (999, 969, 725, 726), (829, 794, 741, 748), (29, 27, 799, 803), (958, 1084, 716, 717), (824, 784, 739, 747), (15, 13, 789, 793), (948, 1079, 709, 710), (1, 63, 898, 814), (813, 899, 762, 745), (979, 973, 705, 704), (809, 774, 737, 744), (55, 53, 779, 783), (938, 1074, 729, 730), (27, 25, 923, 799), (798, 924, 767, 742), (964, 958, 717, 718), (13, 11, 918, 789), (788, 919, 766, 740), (954, 948, 710, 711), (53, 51, 913, 779), (778, 914, 765, 738), (944, 938, 730, 731), (39, 37, 908, 769), (768, 909, 764, 736), (934, 928, 723, 724), (924, 798, 800, 927), (927, 800, 801, 926), (926, 801, 802, 925), (925, 802, 799, 923), (919, 788, 790, 922), (922, 790, 791, 921), (921, 791, 792, 920), (920, 792, 789, 918), (914, 778, 780, 917), (917, 780, 781, 916), (916, 781, 782, 915), (915, 782, 779, 913), (909, 768, 770, 912), (912, 770, 771, 911), (911, 771, 772, 910), (910, 772, 769, 908), (904, 924, 927, 907), (907, 927, 926, 906), (906, 926, 925, 905), (905, 925, 923, 903), (899, 813, 815, 902), (902, 815, 816, 901), (901, 816, 817, 900), (900, 817, 814, 898), (894, 919, 922, 897), (897, 922, 921, 896), (896, 921, 920, 895), (895, 920, 918, 893), (889, 914, 917, 892), (892, 917, 916, 891), (891, 916, 915, 890), (890, 915, 913, 888), (884, 909, 912, 887), (887, 912, 911, 886), (886, 911, 910, 885), (885, 910, 908, 883), (879, 904, 907, 882), (882, 907, 906, 881), (881, 906, 905, 880), (880, 905, 903, 878), (874, 899, 902, 877), (877, 902, 901, 876), (876, 901, 900, 875), (875, 900, 898, 873), (869, 894, 897, 872), (872, 897, 896, 871), (871, 896, 895, 870), (870, 895, 893, 868), (864, 889, 892, 867), (867, 892, 891, 866), (866, 891, 890, 865), (865, 890, 888, 863), (859, 884, 887, 862), (862, 887, 886, 861), (861, 886, 885, 860), (860, 885, 883, 858), (854, 879, 882, 857), (857, 882, 881, 856), (856, 881, 880, 855), (855, 880, 878, 853), (849, 874, 877, 852), (852, 877, 876, 851), (851, 876, 875, 850), (850, 875, 873, 848), (844, 869, 872, 847), (847, 872, 871, 846), (846, 871, 870, 845), (845, 870, 868, 843), (839, 864, 867, 842), (842, 867, 866, 841), (841, 866, 865, 840), (840, 865, 863, 838), (834, 859, 862, 837), (837, 862, 861, 836), (836, 861, 860, 835), (835, 860, 858, 833), (829, 854, 857, 832), (832, 857, 856, 831), (831, 856, 855, 830), (830, 855, 853, 828), (824, 849, 852, 827), (827, 852, 851, 826), (826, 851, 850, 825), (825, 850, 848, 823), (819, 844, 847, 822), (822, 847, 846, 821), (821, 846, 845, 820), (820, 845, 843, 818), (809, 839, 842, 812), (812, 842, 841, 811), (811, 841, 840, 810), (810, 840, 838, 808), (804, 834, 837, 807), (807, 837, 836, 806), (806, 836, 835, 805), (805, 835, 833, 803), (794, 829, 832, 797), (797, 832, 831, 796), (796, 831, 830, 795), (795, 830, 828, 793), (784, 824, 827, 787), (787, 827, 826, 786), (786, 826, 825, 785), (785, 825, 823, 783), (813, 819, 822, 815), (815, 822, 821, 816), (816, 821, 820, 817), (817, 820, 818, 814), (774, 809, 812, 777), (777, 812, 811, 776), (776, 811, 810, 775), (775, 810, 808, 773), (798, 804, 807, 800), (800, 807, 806, 801), (801, 806, 805, 802), (802, 805, 803, 799), (788, 794, 797, 790), (790, 797, 796, 791), (791, 796, 795, 792), (792, 795, 793, 789), (778, 784, 787, 780), (780, 787, 786, 781), (781, 786, 785, 782), (782, 785, 783, 779), (768, 774, 777, 770), (770, 777, 776, 771), (771, 776, 775, 772), (772, 775, 773, 769), (41, 39, 769, 773), (1084, 958, 960, 1087), (1087, 960, 961, 1086), (1086, 961, 962, 1085), (1085, 962, 959, 1083), (1079, 948, 950, 1082), (1082, 950, 951, 1081), (1081, 951, 952, 1080), (1080, 952, 949, 1078), (1074, 938, 940, 1077), (1077, 940, 941, 1076), (1076, 941, 942, 1075), (1075, 942, 939, 1073), (1069, 928, 930, 1072), (1072, 930, 931, 1071), (1071, 931, 932, 1070), (1070, 932, 929, 1068), (1064, 1084, 1087, 1067), (1067, 1087, 1086, 1066), (1066, 1086, 1085, 1065), (1065, 1085, 1083, 1063), (1059, 973, 975, 1062), (1062, 975, 976, 1061), (1061, 976, 977, 1060), (1060, 977, 974, 1058), (1054, 1079, 1082, 1057), (1057, 1082, 1081, 1056), (1056, 1081, 1080, 1055), (1055, 1080, 1078, 1053), (1049, 1074, 1077, 1052), (1052, 1077, 1076, 1051), (1051, 1076, 1075, 1050), (1050, 1075, 1073, 1048), (1044, 1069, 1072, 1047), (1047, 1072, 1071, 1046), (1046, 1071, 1070, 1045), (1045, 1070, 1068, 1043), (1039, 1064, 1067, 1042), (1042, 1067, 1066, 1041), (1041, 1066, 1065, 1040), (1040, 1065, 1063, 1038), (1034, 1059, 1062, 1037), (1037, 1062, 1061, 1036), (1036, 1061, 1060, 1035), (1035, 1060, 1058, 1033), (1029, 1054, 1057, 1032), (1032, 1057, 1056, 1031), (1031, 1056, 1055, 1030), (1030, 1055, 1053, 1028), (1024, 1049, 1052, 1027), (1027, 1052, 1051, 1026), (1026, 1051, 1050, 1025), (1025, 1050, 1048, 1023), (1019, 1044, 1047, 1022), (1022, 1047, 1046, 1021), (1021, 1046, 1045, 1020), (1020, 1045, 1043, 1018), (1014, 1039, 1042, 1017), (1017, 1042, 1041, 1016), (1016, 1041, 1040, 1015), (1015, 1040, 1038, 1013), (1009, 1034, 1037, 1012), (1012, 1037, 1036, 1011), (1011, 1036, 1035, 1010), (1010, 1035, 1033, 1008), (1004, 1029, 1032, 1007), (1007, 1032, 1031, 1006), (1006, 1031, 1030, 1005), (1005, 1030, 1028, 1003), (999, 1024, 1027, 1002), (1002, 1027, 1026, 1001), (1001, 1026, 1025, 1000), (1000, 1025, 1023, 998), (994, 1019, 1022, 997), (997, 1022, 1021, 996), (996, 1021, 1020, 995), (995, 1020, 1018, 993), (989, 1014, 1017, 992), (992, 1017, 1016, 991), (991, 1016, 1015, 990), (990, 1015, 1013, 988), (984, 1009, 1012, 987), (987, 1012, 1011, 986), (986, 1011, 1010, 985), (985, 1010, 1008, 983), (979, 1004, 1007, 982), (982, 1007, 1006, 981), (981, 1006, 1005, 980), (980, 1005, 1003, 978), (969, 999, 1002, 972), (972, 1002, 1001, 971), (971, 1001, 1000, 970), (970, 1000, 998, 968), (964, 994, 997, 967), (967, 997, 996, 966), (966, 996, 995, 965), (965, 995, 993, 963), (954, 989, 992, 957), (957, 992, 991, 956), (956, 991, 990, 955), (955, 990, 988, 953), (944, 984, 987, 947), (947, 987, 986, 946), (946, 986, 985, 945), (945, 985, 983, 943), (973, 979, 982, 975), (975, 982, 981, 976), (976, 981, 980, 977), (977, 980, 978, 974), (934, 969, 972, 937), (937, 972, 971, 936), (936, 971, 970, 935), (935, 970, 968, 933), (958, 964, 967, 960), (960, 967, 966, 961), (961, 966, 965, 962), (962, 965, 963, 959), (948, 954, 957, 950), (950, 957, 956, 951), (951, 956, 955, 952), (952, 955, 953, 949), (938, 944, 947, 940), (940, 947, 946, 941), (941, 946, 945, 942), (942, 945, 943, 939), (928, 934, 937, 930), (930, 937, 936, 931), (931, 936, 935, 932), (932, 935, 933, 929), (928, 1069, 722, 723), (1561, 1560, 1094, 1095), (1569, 1568, 1102, 1103), (1562, 1561, 1095, 1096), (1555, 1374, 1089), (1088, 1569, 1103), (1563, 1562, 1096, 1097), (1556, 1555, 1089, 1090), (1564, 1563, 1097, 1098), (1557, 1556, 1090, 1091), (1565, 1564, 1098, 1099), (1558, 1557, 1091, 1092), (1566, 1565, 1099, 1100), (1559, 1558, 1092, 1093), (1567, 1566, 1100, 1101), (1560, 1559, 1093, 1094), (1568, 1567, 1101, 1102), (1101, 1100, 1115, 1116), (1094, 1093, 1108, 1109), (1102, 1101, 1116, 1117), (1095, 1094, 1109, 1110), (1103, 1102, 1117, 1118), (1096, 1095, 1110, 1111), (1089, 1374, 1104), (1088, 1103, 1118), (1097, 1096, 1111, 1112), (1090, 1089, 1104, 1105), (1098, 1097, 1112, 1113), (1091, 1090, 1105, 1106), (1099, 1098, 1113, 1114), (1092, 1091, 1106, 1107), (1100, 1099, 1114, 1115), (1093, 1092, 1107, 1108), (1113, 1112, 1127, 1128), (1106, 1105, 1120, 1121), (1114, 1113, 1128, 1129), (1107, 1106, 1121, 1122), (1115, 1114, 1129, 1130), (1108, 1107, 1122, 1123), (1116, 1115, 1130, 1131), (1109, 1108, 1123, 1124), (1117, 1116, 1131, 1132), (1110, 1109, 1124, 1125), (1118, 1117, 1132, 1133), (1111, 1110, 1125, 1126), (1104, 1374, 1119), (1088, 1118, 1133), (1112, 1111, 1126, 1127), (1105, 1104, 1119, 1120), (1132, 1131, 1146, 1147), (1125, 1124, 1139, 1140), (1133, 1132, 1147, 1148), (1126, 1125, 1140, 1141), (1119, 1374, 1134), (1088, 1133, 1148), (1127, 1126, 1141, 1142), (1120, 1119, 1134, 1135), (1128, 1127, 1142, 1143), (1121, 1120, 1135, 1136), (1129, 1128, 1143, 1144), (1122, 1121, 1136, 1137), (1130, 1129, 1144, 1145), (1123, 1122, 1137, 1138), (1131, 1130, 1145, 1146), (1124, 1123, 1138, 1139), (1136, 1135, 1150, 1151), (1144, 1143, 1158, 1159), (1137, 1136, 1151, 1152), (1145, 1144, 1159, 1160), (1138, 1137, 1152, 1153), (1146, 1145, 1160, 1161), (1139, 1138, 1153, 1154), (1147, 1146, 1161, 1162), (1140, 1139, 1154, 1155), (1148, 1147, 1162, 1163), (1141, 1140, 1155, 1156), (1134, 1374, 1149), (1088, 1148, 1163), (1142, 1141, 1156, 1157), (1135, 1134, 1149, 1150), (1143, 1142, 1157, 1158), (1155, 1154, 1169, 1170), (1163, 1162, 1177, 1178), (1156, 1155, 1170, 1171), (1149, 1374, 1164), (1088, 1163, 1178), (1157, 1156, 1171, 1172), (1150, 1149, 1164, 1165), (1158, 1157, 1172, 1173), (1151, 1150, 1165, 1166), (1159, 1158, 1173, 1174), (1152, 1151, 1166, 1167), (1160, 1159, 1174, 1175), (1153, 1152, 1167, 1168), (1161, 1160, 1175, 1176), (1154, 1153, 1168, 1169), (1162, 1161, 1176, 1177), (1174, 1173, 1188, 1189), (1167, 1166, 1181, 1182), (1175, 1174, 1189, 1190), (1168, 1167, 1182, 1183), (1176, 1175, 1190, 1191), (1169, 1168, 1183, 1184), (1177, 1176, 1191, 1192), (1170, 1169, 1184, 1185), (1178, 1177, 1192, 1193), (1171, 1170, 1185, 1186), (1164, 1374, 1179), (1088, 1178, 1193), (1172, 1171, 1186, 1187), (1165, 1164, 1179, 1180), (1173, 1172, 1187, 1188), (1166, 1165, 1180, 1181), (1193, 1192, 1207, 1208), (1186, 1185, 1200, 1201), (1179, 1374, 1194), (1088, 1193, 1208), (1187, 1186, 1201, 1202), (1180, 1179, 1194, 1195), (1188, 1187, 1202, 1203), (1181, 1180, 1195, 1196), (1189, 1188, 1203, 1204), (1182, 1181, 1196, 1197), (1190, 1189, 1204, 1205), (1183, 1182, 1197, 1198), (1191, 1190, 1205, 1206), (1184, 1183, 1198, 1199), (1192, 1191, 1206, 1207), (1185, 1184, 1199, 1200), (1197, 1196, 1211, 1212), (1205, 1204, 1219, 1220), (1198, 1197, 1212, 1213), (1206, 1205, 1220, 1221), (1199, 1198, 1213, 1214), (1207, 1206, 1221, 1222), (1200, 1199, 1214, 1215), (1208, 1207, 1222, 1223), (1201, 1200, 1215, 1216), (1194, 1374, 1209), (1088, 1208, 1223), (1202, 1201, 1216, 1217), (1195, 1194, 1209, 1210), (1203, 1202, 1217, 1218), (1196, 1195, 1210, 1211), (1204, 1203, 1218, 1219), (1216, 1215, 1230, 1231), (1209, 1374, 1224), (1088, 1223, 1238), (1217, 1216, 1231, 1232), (1210, 1209, 1224, 1225), (1218, 1217, 1232, 1233), (1211, 1210, 1225, 1226), (1219, 1218, 1233, 1234), (1212, 1211, 1226, 1227), (1220, 1219, 1234, 1235), (1213, 1212, 1227, 1228), (1221, 1220, 1235, 1236), (1214, 1213, 1228, 1229), (1222, 1221, 1236, 1237), (1215, 1214, 1229, 1230), (1223, 1222, 1237, 1238), (1235, 1234, 1249, 1250), (1228, 1227, 1242, 1243), (1236, 1235, 1250, 1251), (1229, 1228, 1243, 1244), (1237, 1236, 1251, 1252), (1230, 1229, 1244, 1245), (1238, 1237, 1252, 1253), (1231, 1230, 1245, 1246), (1224, 1374, 1239), (1088, 1238, 1253), (1232, 1231, 1246, 1247), (1225, 1224, 1239, 1240), (1233, 1232, 1247, 1248), (1226, 1225, 1240, 1241), (1234, 1233, 1248, 1249), (1227, 1226, 1241, 1242), (1088, 1253, 1268), (1247, 1246, 1261, 1262), (1240, 1239, 1254, 1255), (1248, 1247, 1262, 1263), (1241, 1240, 1255, 1256), (1249, 1248, 1263, 1264), (1242, 1241, 1256, 1257), (1250, 1249, 1264, 1265), (1243, 1242, 1257, 1258), (1251, 1250, 1265, 1266), (1244, 1243, 1258, 1259), (1252, 1251, 1266, 1267), (1245, 1244, 1259, 1260), (1253, 1252, 1267, 1268), (1246, 1245, 1260, 1261), (1239, 1374, 1254), (1266, 1265, 1280, 1281), (1259, 1258, 1273, 1274), (1267, 1266, 1281, 1282), (1260, 1259, 1274, 1275), (1268, 1267, 1282, 1283), (1261, 1260, 1275, 1276), (1254, 1374, 1269), (1088, 1268, 1283), (1262, 1261, 1276, 1277), (1255, 1254, 1269, 1270), (1263, 1262, 1277, 1278), (1256, 1255, 1270, 1271), (1264, 1263, 1278, 1279), (1257, 1256, 1271, 1272), (1265, 1264, 1279, 1280), (1258, 1257, 1272, 1273), (1270, 1269, 1284, 1285), (1278, 1277, 1292, 1293), (1271, 1270, 1285, 1286), (1279, 1278, 1293, 1294), (1272, 1271, 1286, 1287), (1280, 1279, 1294, 1295), (1273, 1272, 1287, 1288), (1281, 1280, 1295, 1296), (1274, 1273, 1288, 1289), (1282, 1281, 1296, 1297), (1275, 1274, 1289, 1290), (1283, 1282, 1297, 1298), (1276, 1275, 1290, 1291), (1269, 1374, 1284), (1088, 1283, 1298), (1277, 1276, 1291, 1292), (1289, 1288, 1303, 1304), (1297, 1296, 1311, 1312), (1290, 1289, 1304, 1305), (1298, 1297, 1312, 1313), (1291, 1290, 1305, 1306), (1284, 1374, 1299), (1088, 1298, 1313), (1292, 1291, 1306, 1307), (1285, 1284, 1299, 1300), (1293, 1292, 1307, 1308), (1286, 1285, 1300, 1301), (1294, 1293, 1308, 1309), (1287, 1286, 1301, 1302), (1295, 1294, 1309, 1310), (1288, 1287, 1302, 1303), (1296, 1295, 1310, 1311), (1308, 1307, 1322, 1323), (1301, 1300, 1315, 1316), (1309, 1308, 1323, 1324), (1302, 1301, 1316, 1317), (1310, 1309, 1324, 1325), (1303, 1302, 1317, 1318), (1311, 1310, 1325, 1326), (1304, 1303, 1318, 1319), (1312, 1311, 1326, 1327), (1305, 1304, 1319, 1320), (1313, 1312, 1327, 1328), (1306, 1305, 1320, 1321), (1299, 1374, 1314), (1088, 1313, 1328), (1307, 1306, 1321, 1322), (1300, 1299, 1314, 1315), (1327, 1326, 1341, 1342), (1320, 1319, 1334, 1335), (1328, 1327, 1342, 1343), (1321, 1320, 1335, 1336), (1314, 1374, 1329), (1088, 1328, 1343), (1322, 1321, 1336, 1337), (1315, 1314, 1329, 1330), (1323, 1322, 1337, 1338), (1316, 1315, 1330, 1331), (1324, 1323, 1338, 1339), (1317, 1316, 1331, 1332), (1325, 1324, 1339, 1340), (1318, 1317, 1332, 1333), (1326, 1325, 1340, 1341), (1319, 1318, 1333, 1334), (1331, 1330, 1345, 1346), (1339, 1338, 1353, 1354), (1332, 1331, 1346, 1347), (1340, 1339, 1354, 1355), (1333, 1332, 1347, 1348), (1341, 1340, 1355, 1356), (1334, 1333, 1348, 1349), (1342, 1341, 1356, 1357), (1335, 1334, 1349, 1350), (1343, 1342, 1357, 1358), (1336, 1335, 1350, 1351), (1329, 1374, 1344), (1088, 1343, 1358), (1337, 1336, 1351, 1352), (1330, 1329, 1344, 1345), (1338, 1337, 1352, 1353), (1350, 1349, 1364, 1365), (1358, 1357, 1372, 1373), (1351, 1350, 1365, 1366), (1344, 1374, 1359), (1088, 1358, 1373), (1352, 1351, 1366, 1367), (1345, 1344, 1359, 1360), (1353, 1352, 1367, 1368), (1346, 1345, 1360, 1361), (1354, 1353, 1368, 1369), (1347, 1346, 1361, 1362), (1355, 1354, 1369, 1370), (1348, 1347, 1362, 1363), (1356, 1355, 1370, 1371), (1349, 1348, 1363, 1364), (1357, 1356, 1371, 1372), (1369, 1368, 1384, 1385), (1362, 1361, 1377, 1378), (1370, 1369, 1385, 1386), (1363, 1362, 1378, 1379), (1371, 1370, 1386, 1387), (1364, 1363, 1379, 1380), (1372, 1371, 1387, 1388), (1365, 1364, 1380, 1381), (1373, 1372, 1388, 1389), (1366, 1365, 1381, 1382), (1359, 1374, 1375), (1088, 1373, 1389), (1367, 1366, 1382, 1383), (1360, 1359, 1375, 1376), (1368, 1367, 1383, 1384), (1361, 1360, 1376, 1377), (1389, 1388, 1403, 1404), (1382, 1381, 1396, 1397), (1375, 1374, 1390), (1088, 1389, 1404), (1383, 1382, 1397, 1398), (1376, 1375, 1390, 1391), (1384, 1383, 1398, 1399), (1377, 1376, 1391, 1392), (1385, 1384, 1399, 1400), (1378, 1377, 1392, 1393), (1386, 1385, 1400, 1401), (1379, 1378, 1393, 1394), (1387, 1386, 1401, 1402), (1380, 1379, 1394, 1395), (1388, 1387, 1402, 1403), (1381, 1380, 1395, 1396), (1401, 1400, 1415, 1416), (1394, 1393, 1408, 1409), (1402, 1401, 1416, 1417), (1395, 1394, 1409, 1410), (1403, 1402, 1417, 1418), (1396, 1395, 1410, 1411), (1404, 1403, 1418, 1419), (1397, 1396, 1411, 1412), (1390, 1374, 1405), (1088, 1404, 1419), (1398, 1397, 1412, 1413), (1391, 1390, 1405, 1406), (1399, 1398, 1413, 1414), (1392, 1391, 1406, 1407), (1400, 1399, 1414, 1415), (1393, 1392, 1407, 1408), (1405, 1374, 1420), (1088, 1419, 1434), (1413, 1412, 1427, 1428), (1406, 1405, 1420, 1421), (1414, 1413, 1428, 1429), (1407, 1406, 1421, 1422), (1415, 1414, 1429, 1430), (1408, 1407, 1422, 1423), (1416, 1415, 1430, 1431), (1409, 1408, 1423, 1424), (1417, 1416, 1431, 1432), (1410, 1409, 1424, 1425), (1418, 1417, 1432, 1433), (1411, 1410, 1425, 1426), (1419, 1418, 1433, 1434), (1412, 1411, 1426, 1427), (1424, 1423, 1438, 1439), (1432, 1431, 1446, 1447), (1425, 1424, 1439, 1440), (1433, 1432, 1447, 1448), (1426, 1425, 1440, 1441), (1434, 1433, 1448, 1449), (1427, 1426, 1441, 1442), (1420, 1374, 1435), (1088, 1434, 1449), (1428, 1427, 1442, 1443), (1421, 1420, 1435, 1436), (1429, 1428, 1443, 1444), (1422, 1421, 1436, 1437), (1430, 1429, 1444, 1445), (1423, 1422, 1437, 1438), (1431, 1430, 1445, 1446), (1443, 1442, 1457, 1458), (1436, 1435, 1450, 1451), (1444, 1443, 1458, 1459), (1437, 1436, 1451, 1452), (1445, 1444, 1459, 1460), (1438, 1437, 1452, 1453), (1446, 1445, 1460, 1461), (1439, 1438, 1453, 1454), (1447, 1446, 1461, 1462), (1440, 1439, 1454, 1455), (1448, 1447, 1462, 1463), (1441, 1440, 1455, 1456), (1449, 1448, 1463, 1464), (1442, 1441, 1456, 1457), (1435, 1374, 1450), (1088, 1449, 1464), (1462, 1461, 1476, 1477), (1455, 1454, 1469, 1470), (1463, 1462, 1477, 1478), (1456, 1455, 1470, 1471), (1464, 1463, 1478, 1479), (1457, 1456, 1471, 1472), (1450, 1374, 1465), (1088, 1464, 1479), (1458, 1457, 1472, 1473), (1451, 1450, 1465, 1466), (1459, 1458, 1473, 1474), (1452, 1451, 1466, 1467), (1460, 1459, 1474, 1475), (1453, 1452, 1467, 1468), (1461, 1460, 1475, 1476), (1454, 1453, 1468, 1469), (1466, 1465, 1480, 1481), (1474, 1473, 1488, 1489), (1467, 1466, 1481, 1482), (1475, 1474, 1489, 1490), (1468, 1467, 1482, 1483), (1476, 1475, 1490, 1491), (1469, 1468, 1483, 1484), (1477, 1476, 1491, 1492), (1470, 1469, 1484, 1485), (1478, 1477, 1492, 1493), (1471, 1470, 1485, 1486), (1479, 1478, 1493, 1494), (1472, 1471, 1486, 1487), (1465, 1374, 1480), (1088, 1479, 1494), (1473, 1472, 1487, 1488), (1485, 1484, 1499, 1500), (1493, 1492, 1507, 1508), (1486, 1485, 1500, 1501), (1494, 1493, 1508, 1509), (1487, 1486, 1501, 1502), (1480, 1374, 1495), (1088, 1494, 1509), (1488, 1487, 1502, 1503), (1481, 1480, 1495, 1496), (1489, 1488, 1503, 1504), (1482, 1481, 1496, 1497), (1490, 1489, 1504, 1505), (1483, 1482, 1497, 1498), (1491, 1490, 1505, 1506), (1484, 1483, 1498, 1499), (1492, 1491, 1506, 1507), (1504, 1503, 1518, 1519), (1497, 1496, 1511, 1512), (1505, 1504, 1519, 1520), (1498, 1497, 1512, 1513), (1506, 1505, 1520, 1521), (1499, 1498, 1513, 1514), (1507, 1506, 1521, 1522), (1500, 1499, 1514, 1515), (1508, 1507, 1522, 1523), (1501, 1500, 1515, 1516), (1509, 1508, 1523, 1524), (1502, 1501, 1516, 1517), (1495, 1374, 1510), (1088, 1509, 1524), (1503, 1502, 1517, 1518), (1496, 1495, 1510, 1511), (1523, 1522, 1537, 1538), (1516, 1515, 1530, 1531), (1524, 1523, 1538, 1539), (1517, 1516, 1531, 1532), (1510, 1374, 1525), (1088, 1524, 1539), (1518, 1517, 1532, 1533), (1511, 1510, 1525, 1526), (1519, 1518, 1533, 1534), (1512, 1511, 1526, 1527), (1520, 1519, 1534, 1535), (1513, 1512, 1527, 1528), (1521, 1520, 1535, 1536), (1514, 1513, 1528, 1529), (1522, 1521, 1536, 1537), (1515, 1514, 1529, 1530), (1535, 1534, 1549, 1550), (1528, 1527, 1542, 1543), (1536, 1535, 1550, 1551), (1529, 1528, 1543, 1544), (1537, 1536, 1551, 1552), (1530, 1529, 1544, 1545), (1538, 1537, 1552, 1553), (1531, 1530, 1545, 1546), (1539, 1538, 1553, 1554), (1532, 1531, 1546, 1547), (1525, 1374, 1540), (1088, 1539, 1554), (1533, 1532, 1547, 1548), (1526, 1525, 1540, 1541), (1534, 1533, 1548, 1549), (1527, 1526, 1541, 1542), (1554, 1553, 1568, 1569), (1547, 1546, 1561, 1562), (1540, 1374, 1555), (1088, 1554, 1569), (1548, 1547, 1562, 1563), (1541, 1540, 1555, 1556), (1549, 1548, 1563, 1564), (1542, 1541, 1556, 1557), (1550, 1549, 1564, 1565), (1543, 1542, 1557, 1558), (1551, 1550, 1565, 1566), (1544, 1543, 1558, 1559), (1552, 1551, 1566, 1567), (1545, 1544, 1559, 1560), (1553, 1552, 1567, 1568), (1546, 1545, 1560, 1561)])
me_cylinder.polygons.foreach_set('use_smooth', [True] * 1570)
me_cylinder.use_remesh_preserve_volume = False
me_cylinder.use_remesh_preserve_attributes = False
me_cylinder.use_mirror_vertex_groups = False
me_cylinder.update()

# ---- objects
ob_pawn = bpy.data.objects.new('Pawn', me_cylinder)
ob_lamp = bpy.data.objects.new('Lamp', light_lamp)
ob_camera = bpy.data.objects.new('Camera', cam_camera)

# ---- transforms, parenting, visibility, modifiers, constraints
ob_pawn.location = (0.0, 0.0, 1.0)
ob_pawn.lineart.crease_threshold = 0.0
ob_lamp.location = (4.076, 1.005, 5.904)
ob_lamp.rotation_euler = (0.6503, 0.05522, 1.866)
ob_lamp.lock_rotations_4d = False
ob_lamp.empty_display_type = 'ARROWS'
ob_lamp.color = (0.0, 0.0, 0.0, 0.0)
ob_lamp.lineart.crease_threshold = 0.0
ob_camera.location = (12.21, -6.508, 9.025)
ob_camera.rotation_euler = (1.109, 0.0, 0.8149)
ob_camera.lock_rotations_4d = False
ob_camera.empty_display_type = 'ARROWS'
ob_camera.color = (0.0, 0.0, 0.0, 0.0)
ob_camera.display_type = 'WIRE'
ob_camera.lineart.crease_threshold = 0.0

# ---- collection membership
col_collection_1.objects.link(ob_pawn)
col_collection_1.objects.link(ob_lamp)
col_collection_1.objects.link(ob_camera)

# ---- scene / render settings (as saved in the file)
scene.camera = ob_camera
scene.frame_start = 1; scene.frame_end = 250; scene.frame_set(1)
scene.render.engine = 'BLENDER_EEVEE_NEXT'
scene.render.resolution_percentage = 50
scene.render.dither_intensity = 0.0
scene.cycles.use_denoising = False
scene.cycles.samples = 128
scene.cycles.sampling_pattern = 'TABULATED_SOBOL'
scene.cycles.use_adaptive_sampling = False
scene.cycles.use_light_tree = False
scene.cycles.blur_glossy = 0.0
scene.cycles.sample_clamp_indirect = 0.0
scene.view_settings.view_transform = 'Standard'
bpy.context.view_layer.update()
